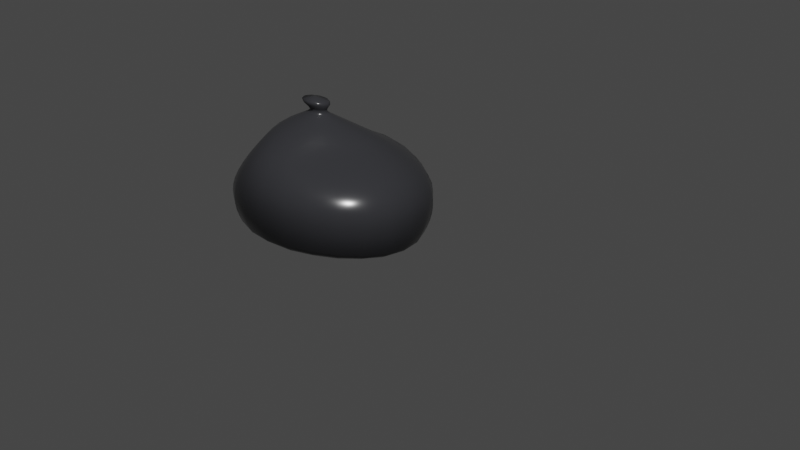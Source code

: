 # Source: trash.blend  (saved by Blender 3.0.42; exported with 4.5.12 LTS)
import bpy
from mathutils import Matrix  # noqa: F401  (used for matrix-valued properties, if any)

bpy.ops.wm.read_factory_settings(use_empty=True)
scene = bpy.context.scene
scene.name = 'Scene'

# ---- collections
col_collection = bpy.data.collections.new('Collection'); scene.collection.children.link(col_collection)

# ---- materials (node trees are filled in below, after node groups)
mat_material_002 = bpy.data.materials.new('Material.002')
mat_material_002.use_transparent_shadow = False

# ---- material node trees
mat_material_002.use_nodes = True; mat_material_002.node_tree.nodes.clear()
_N = mat_material_002.node_tree.nodes; _L = mat_material_002.node_tree.links
n0 = _N.new('ShaderNodeBsdfPrincipled'); n0.name = 'Principled BSDF'; n0.location = (10, 300)
n0.distribution = 'GGX'
n0.subsurface_method = 'RANDOM_WALK_SKIN'
n0.inputs[0].default_value = (0.04561, 0.04634, 0.05222, 1.0)
n0.inputs[2].default_value = 0.2087
n0.inputs[3].default_value = 1.45
n0.inputs[27].default_value = (0.0, 0.0, 0.0, 1.0)
n0.inputs[28].default_value = 1.0
n1 = _N.new('ShaderNodeOutputMaterial'); n1.name = 'Material Output'; n1.location = (300, 300)
_L.new(n0.outputs[0], n1.inputs[0])
n1.is_active_output = True

# ---- world
world_world = bpy.data.worlds.new('World'); scene.world = world_world
world_world.use_nodes = True; world_world.node_tree.nodes.clear()
_N = world_world.node_tree.nodes; _L = world_world.node_tree.links
n0 = _N.new('ShaderNodeOutputWorld'); n0.name = 'World Output'; n0.location = (300, 300)
n1 = _N.new('ShaderNodeBackground'); n1.name = 'Background'; n1.location = (10, 300)
n1.inputs[0].default_value = (0.05088, 0.05088, 0.05088, 1.0)
_L.new(n1.outputs[0], n0.inputs[0])
n0.is_active_output = True
world_world.color = (0.05088, 0.05088, 0.05088)
world_world.use_sun_shadow = False
world_world.sun_shadow_jitter_overblur = 0.0

# ---- cameras
cam_camera = bpy.data.cameras.new('Camera')
cam_camera.clip_end = 100.0
cam_camera.ortho_scale = 7.314

# ---- lights
light_light = bpy.data.lights.new('Light', 'POINT')
light_light.transmission_factor = 0.0
light_light.energy = 1000.0
light_light.shadow_soft_size = 0.1
light_light.shadow_maximum_resolution = 0.006
light_light.use_absolute_resolution = True

# ---- meshes
me_circle_001 = bpy.data.meshes.new('Circle.001')
me_circle_001.from_pydata([(-0.00539, 0.556, 0.01937), (-0.29, 0.4785, 0.01712), (-0.5009, 0.26, 0.01049), (-0.5867, -0.05659, -0.005558), (-0.5235, -0.3762, -0.02568), (-0.3303, -0.6168, -0.05076), (-0.05339, -0.7092, -0.06284), (0.2314, -0.6285, -0.05437), (0.4492, -0.3851, -0.009266), (0.5411, -0.0511, 0.04296), (0.4781, 0.2628, 0.05002), (0.2771, 0.4792, 0.02977), (-0.002779, 0.7149, 0.0757), (-0.3635, 0.6159, 0.07329), (-0.6282, 0.3419, 0.06611), (-0.735, -0.06053, 0.04757), (-0.6549, -0.4649, 0.02236), (-0.4117, -0.7664, -0.01163), (-0.05959, -0.8766, -0.02365), (0.3009, -0.7739, -0.01354), (0.5762, -0.4657, 0.04518), (0.6916, -0.04451, 0.1127), (0.6107, 0.348, 0.1163), (0.3559, 0.6194, 0.08771), (-0.005069, 0.7302, 0.1093), (-0.3756, 0.6278, 0.1069), (-0.6452, 0.3482, 0.1007), (-0.7518, -0.06318, 0.08445), (-0.6698, -0.4783, 0.05793), (-0.4208, -0.7849, 0.02228), (-0.05964, -0.8952, 0.01012), (0.31, -0.7892, 0.02068), (0.5924, -0.473, 0.08132), (0.7101, -0.04265, 0.1497), (0.6264, 0.3573, 0.1511), (0.3642, 0.6343, 0.1213), (-0.01592, 0.7546, 0.2024), (-0.4075, 0.644, 0.2008), (-0.6834, 0.3562, 0.2004), (-0.7829, -0.06747, 0.1936), (-0.696, -0.5038, 0.1642), (-0.4358, -0.8195, 0.1236), (-0.05895, -0.9328, 0.1056), (0.329, -0.8208, 0.1155), (0.626, -0.4876, 0.1797), (0.7488, -0.03831, 0.2496), (0.6582, 0.3758, 0.246), (0.3787, 0.6616, 0.2143), (-0.03785, 0.7487, 0.3123), (-0.4412, 0.6323, 0.3139), (-0.7099, 0.3488, 0.327), (-0.7893, -0.067, 0.3322), (-0.6976, -0.5122, 0.3016), (-0.4353, -0.8325, 0.2543), (-0.0567, -0.9518, 0.2215), (0.3394, -0.8379, 0.2276), (0.6443, -0.4959, 0.293), (0.7687, -0.03817, 0.363), (0.6712, 0.3801, 0.3567), (0.3763, 0.6639, 0.3242), (-0.0756, 0.6983, 0.4279), (-0.4685, 0.5862, 0.4406), (-0.7089, 0.3257, 0.4684), (-0.7499, -0.05331, 0.4753), (-0.6487, -0.4824, 0.448), (-0.4069, -0.8085, 0.3989), (-0.0502, -0.9382, 0.3483), (0.3359, -0.8297, 0.345), (0.6358, -0.4937, 0.4084), (0.7524, -0.04942, 0.4747), (0.6454, 0.3541, 0.4683), (0.3418, 0.6232, 0.4375), (-0.1311, 0.5822, 0.5642), (-0.4656, 0.4965, 0.5961), (-0.6478, 0.2865, 0.622), (-0.6351, -0.0176, 0.6161), (-0.5048, -0.3755, 0.5936), (-0.3132, -0.6946, 0.5565), (-0.02844, -0.8421, 0.5011), (0.3011, -0.7602, 0.4809), (0.5613, -0.4677, 0.5333), (0.648, -0.08405, 0.5891), (0.534, 0.272, 0.5846), (0.2473, 0.5126, 0.5614), (-0.1469, 0.46, 0.6991), (-0.3921, 0.4095, 0.7299), (-0.5263, 0.2485, 0.7414), (-0.4966, 0.01794, 0.7256), (-0.3474, -0.2382, 0.7037), (-0.1797, -0.4897, 0.6779), (0.0105, -0.6368, 0.6422), (0.2272, -0.6092, 0.6188), (0.398, -0.4133, 0.6457), (0.4448, -0.1285, 0.6813), (0.3488, 0.1635, 0.6829), (0.1297, 0.3774, 0.6786), (-0.1036, 0.3729, 0.8096), (-0.278, 0.3403, 0.8266), (-0.385, 0.2161, 0.8286), (-0.3805, 0.03626, 0.8138), (-0.272, -0.1511, 0.7929), (-0.1254, -0.3164, 0.7734), (0.01409, -0.4237, 0.7547), (0.1453, -0.428, 0.7418), (0.2483, -0.3098, 0.7548), (0.2852, -0.1031, 0.7772), (0.2274, 0.1243, 0.7857), (0.08258, 0.2975, 0.7923), (-0.05459, 0.2694, 0.8937), (-0.1658, 0.2463, 0.8992), (-0.2415, 0.1616, 0.8971), (-0.2566, 0.04005, 0.89), (-0.208, -0.08584, 0.8777), (-0.1165, -0.1872, 0.8628), (-0.01782, -0.2472, 0.8492), (0.07173, -0.2443, 0.8433), (0.1419, -0.167, 0.8515), (0.1722, -0.03386, 0.8658), (0.1435, 0.1115, 0.8766), (0.0591, 0.2218, 0.885), (-0.03204, 0.1184, 0.9635), (-0.07348, 0.1091, 0.9648), (-0.104, 0.07629, 0.9635), (-0.1148, 0.02892, 0.9604), (-0.1033, -0.02068, 0.9555), (-0.07318, -0.05981, 0.9497), (-0.03445, -0.07966, 0.945), (0.003612, -0.07395, 0.9436), (0.0333, -0.04205, 0.9463), (0.04647, 0.007774, 0.9512), (0.03781, 0.06066, 0.9561), (0.008825, 0.101, 0.9603), (-0.0283, 0.1108, 1.01), (-0.0626, 0.1028, 1.011), (-0.08878, 0.07545, 1.01), (-0.09993, 0.0358, 1.007), (-0.09325, -0.006036, 1.003), (-0.07064, -0.0391, 0.998), (-0.03808, -0.05428, 0.9947), (-0.004124, -0.04698, 0.9938), (0.02227, -0.01887, 0.9958), (0.03398, 0.02223, 0.9994), (0.02764, 0.06475, 1.004), (0.004809, 0.09705, 1.007), (-0.02758, 0.1616, 1.074), (-0.07679, 0.1497, 1.075), (-0.114, 0.1111, 1.074), (-0.1296, 0.05549, 1.07), (-0.1196, -0.003317, 1.064), (-0.08708, -0.05007, 1.058), (-0.04045, -0.07168, 1.053), (0.008144, -0.06124, 1.052), (0.04593, -0.02096, 1.055), (0.06264, 0.03773, 1.06), (0.05334, 0.09792, 1.065), (0.02022, 0.143, 1.071), (0.7926, -0.02856, 0.2696), (0.7086, -0.0717, 0.6115), (-0.1373, 0.4653, 0.01074), (-0.3628, 0.3323, 0.007984), (-0.4982, 0.08812, -0.002604), (-0.5085, -0.2027, -0.0186), (-0.3916, -0.458, -0.03939), (-0.1776, -0.6106, -0.05726), (0.07885, -0.6167, -0.06033), (0.3079, -0.4699, -0.03711), (0.4496, -0.204, 0.01195), (0.4632, 0.09295, 0.04076), (0.3425, 0.333, 0.03036), (0.1216, 0.4656, 0.01495), (-0.1896, 0.6889, 0.07433), (-0.5124, 0.4992, 0.071), (-0.7041, 0.1495, 0.05785), (-0.7177, -0.2696, 0.03639), (-0.5512, -0.6349, 0.004463), (-0.2435, -0.8478, -0.0204), (0.1259, -0.8525, -0.02319), (0.4544, -0.6416, 0.01044), (0.6572, -0.2602, 0.08351), (0.6755, 0.1622, 0.1224), (0.5015, 0.5029, 0.1021), (0.1835, 0.6912, 0.07927), (-0.3914, -0.7284, -0.03718), (-0.6225, -0.4406, -0.005681), (-0.002522, 0.6774, 0.04628), (0.3369, 0.586, 0.05798), (-0.5961, 0.3235, 0.03674), (-0.3442, 0.5841, 0.04394), (0.6544, -0.04672, 0.07862), (0.5444, -0.4475, 0.01419), (-0.05842, -0.8364, -0.05015), (-0.6986, -0.05769, 0.01787), (0.5784, 0.3277, 0.08429), (0.2833, -0.7397, -0.04087), (-0.1972, 0.7029, 0.1079), (-0.5278, 0.5086, 0.1048), (-0.7214, 0.1518, 0.09376), (-0.7338, -0.2779, 0.07298), (-0.5637, -0.6517, 0.03903), (-0.2483, -0.8668, 0.01332), (0.1305, -0.8699, 0.01066), (0.4675, -0.6533, 0.04553), (0.6752, -0.2628, 0.1204), (0.6932, 0.168, 0.1584), (0.5141, 0.5154, 0.1361), (0.1868, 0.7069, 0.1128), (0.6188, 0.3528, 0.1323), (0.7011, -0.04367, 0.1299), (0.3056, -0.7818, 0.002098), (-0.0597, -0.8864, -0.008407), (-0.6631, -0.4721, 0.03789), (-0.744, -0.06205, 0.06376), (0.3604, 0.6273, 0.1031), (-0.3692, 0.6228, 0.0886), (-0.003428, 0.7234, 0.09104), (0.5845, -0.4695, 0.06185), (-0.4168, -0.7764, 0.003128), (-0.6367, 0.3456, 0.08158), (-0.2198, 0.7234, 0.2011), (-0.5649, 0.5208, 0.2007), (-0.7565, 0.155, 0.199), (-0.7625, -0.293, 0.1818), (-0.5852, -0.6832, 0.1429), (-0.2559, -0.9035, 0.1115), (0.1403, -0.906, 0.105), (0.4947, -0.6774, 0.1419), (0.7129, -0.2676, 0.2204), (0.7298, 0.1801, 0.2561), (0.5385, 0.5395, 0.2295), (0.1889, 0.734, 0.2058), (-0.767, -0.0653, 0.1303), (-0.6628, 0.3528, 0.1427), (0.6416, 0.3663, 0.1917), (0.7283, -0.04053, 0.1926), (0.319, -0.804, 0.06115), (-0.05943, -0.913, 0.05067), (-0.6829, -0.4906, 0.1024), (0.3717, 0.6478, 0.161), (-0.3895, 0.6368, 0.1469), (-0.009133, 0.7429, 0.149), (0.6082, -0.4799, 0.1235), (-0.4284, -0.8016, 0.06477), (-0.2495, 0.7136, 0.3116), (-0.5977, 0.5098, 0.3197), (-0.7725, 0.1528, 0.3329), (-0.765, -0.296, 0.321), (-0.5857, -0.6944, 0.278), (-0.2549, -0.9197, 0.2346), (0.1461, -0.9253, 0.2176), (0.5096, -0.6905, 0.2546), (0.733, -0.2713, 0.3341), (0.7474, 0.1829, 0.3682), (0.5447, 0.5437, 0.3395), (0.1766, 0.7326, 0.3156), (-0.7908, -0.06828, 0.262), (-0.6993, 0.3547, 0.2624), (0.6684, 0.3808, 0.3018), (0.7624, -0.0373, 0.3072), (0.3359, -0.8321, 0.1717), (-0.05809, -0.9457, 0.1631), (-0.7013, -0.5114, 0.2315), (0.3806, 0.6672, 0.2694), (-0.4249, 0.6424, 0.2569), (-0.02545, 0.7566, 0.2574), (0.6382, -0.493, 0.2368), (-0.4382, -0.8298, 0.1876), (-0.2841, 0.6633, 0.4315), (-0.6133, 0.4726, 0.4547), (-0.7511, 0.1486, 0.4761), (-0.7161, -0.2708, 0.4654), (-0.545, -0.6658, 0.4254), (-0.2386, -0.9012, 0.371), (0.1462, -0.9149, 0.3381), (0.5035, -0.6845, 0.3708), (0.721, -0.2751, 0.4477), (0.7264, 0.1642, 0.4793), (0.5142, 0.5102, 0.452), (0.1393, 0.6859, 0.4295), (-0.05446, -0.9514, 0.2819), (-0.4269, -0.8279, 0.3241), (-0.7779, -0.06275, 0.4032), (-0.7148, 0.3394, 0.3951), (0.6657, 0.3727, 0.4115), (0.7676, -0.04168, 0.4181), (0.3402, -0.8387, 0.2845), (-0.6833, -0.5051, 0.3737), (0.365, 0.6511, 0.3795), (-0.4564, 0.6147, 0.3736), (-0.05372, 0.7312, 0.368), (0.6451, -0.497, 0.3494), (-0.3116, 0.5568, 0.5783), (-0.5807, 0.4051, 0.6122), (-0.6625, 0.1443, 0.6224), (-0.5791, -0.1942, 0.6062), (-0.4185, -0.5487, 0.5778), (-0.1816, -0.7952, 0.5286), (0.1372, -0.8307, 0.4825), (0.4475, -0.634, 0.5008), (0.6296, -0.2792, 0.5665), (0.6153, 0.1034, 0.5932), (0.4086, 0.4115, 0.5718), (0.06141, 0.5689, 0.5584), (-0.04234, -0.9044, 0.4233), (-0.3693, -0.7656, 0.4793), (-0.7, -0.03725, 0.548), (-0.687, 0.3072, 0.5466), (0.6028, 0.3203, 0.5277), (0.715, -0.06312, 0.5336), (0.3236, -0.8052, 0.4113), (-0.586, -0.4377, 0.5234), (0.3019, 0.5757, 0.4992), (-0.4741, 0.5444, 0.5174), (-0.1042, 0.6459, 0.4943), (0.6104, -0.4838, 0.4712), (-0.2786, 0.4504, 0.7152), (-0.4777, 0.3406, 0.7393), (-0.5314, 0.1387, 0.7357), (-0.4297, -0.108, 0.7147), (-0.2644, -0.3699, 0.6919), (-0.08899, -0.5821, 0.6608), (0.1189, -0.6463, 0.6257), (0.3241, -0.5281, 0.6273), (0.4392, -0.2768, 0.6663), (0.4142, 0.02208, 0.6856), (0.2514, 0.2846, 0.6788), (-0.006849, 0.436, 0.6859), (0.5502, -0.1104, 0.6365), (0.4854, -0.4454, 0.5906), (-0.008045, -0.748, 0.5749), (-0.2432, -0.5962, 0.6221), (-0.5647, 0.001742, 0.6746), (-0.5923, 0.2665, 0.6867), (0.4416, 0.2141, 0.6346), (0.2675, -0.6924, 0.5507), (-0.4195, -0.3044, 0.6529), (0.1844, 0.4418, 0.6206), (-0.4371, 0.4505, 0.6677), (-0.1469, 0.5177, 0.6336), (-0.1957, 0.3695, 0.8193), (-0.3433, 0.2878, 0.83), (-0.3976, 0.13, 0.8228), (-0.3356, -0.05856, 0.8035), (-0.1996, -0.2384, 0.7829), (-0.05438, -0.3802, 0.764), (0.08134, -0.4409, 0.746), (0.2025, -0.3831, 0.7454), (0.2773, -0.2137, 0.7668), (0.2686, 0.01302, 0.783), (0.1635, 0.2212, 0.788), (-0.008612, 0.3487, 0.7999), (-0.456, 0.2327, 0.7884), (-0.3368, 0.3742, 0.7825), (0.3554, -0.1253, 0.7293), (0.3166, -0.3679, 0.7015), (0.01844, -0.5256, 0.7021), (-0.1412, -0.3951, 0.7276), (-0.4363, 0.02912, 0.7718), (0.278, 0.135, 0.7345), (0.1854, -0.5194, 0.6835), (-0.3012, -0.1884, 0.7497), (0.09774, 0.3311, 0.737), (-0.1299, 0.4135, 0.7582), (-0.1126, 0.2665, 0.8972), (-0.21, 0.2104, 0.8989), (-0.2574, 0.1034, 0.8941), (-0.2395, -0.02439, 0.8844), (-0.1653, -0.1407, 0.8703), (-0.06662, -0.2237, 0.8555), (0.02862, -0.2548, 0.8447), (0.1103, -0.2145, 0.8459), (0.1635, -0.105, 0.8586), (0.1656, 0.04045, 0.8717), (0.1069, 0.1732, 0.8809), (0.003962, 0.2543, 0.8894), (-0.07683, 0.3293, 0.8537), (0.07337, 0.2661, 0.8409), (-0.315, 0.1945, 0.8633), (-0.2211, 0.3011, 0.8641), (0.2293, -0.06883, 0.8216), (0.1942, -0.2411, 0.8032), (-0.0008019, -0.3347, 0.8016), (-0.1225, -0.2511, 0.8174), (-0.3233, 0.0404, 0.8523), (0.1875, 0.1212, 0.8323), (0.1085, -0.3376, 0.7929), (-0.2456, -0.1188, 0.8351), (-0.05343, 0.117, 0.9644), (-0.09074, 0.09521, 0.9644), (-0.1121, 0.05369, 0.9622), (-0.1118, 0.003555, 0.9582), (-0.09001, -0.04218, 0.9526), (-0.05426, -0.07261, 0.9471), (-0.01485, -0.08021, 0.9438), (0.02002, -0.06094, 0.9445), (0.04239, -0.01853, 0.9487), (0.04494, 0.03487, 0.9538), (0.02543, 0.08319, 0.9583), (-0.0108, 0.1129, 0.962), (-0.09573, -0.1171, 0.9101), (-0.1528, -0.05001, 0.9203), (-0.03989, 0.1882, 0.932), (0.03345, 0.1576, 0.9267), (-0.1642, 0.1157, 0.9326), (-0.1127, 0.1724, 0.9346), (0.1038, -0.008101, 0.9122), (0.08228, -0.09553, 0.9029), (-0.02895, -0.1541, 0.9009), (-0.1787, 0.03451, 0.9282), (0.08679, 0.08613, 0.9203), (0.03347, -0.1485, 0.8976), (-0.04591, 0.1095, 1.011), (-0.07721, 0.09118, 1.011), (-0.0965, 0.05657, 1.009), (-0.0988, 0.01446, 1.005), (-0.08364, -0.0243, 1.0), (-0.0551, -0.04933, 0.9961), (-0.0207, -0.05347, 0.9939), (0.01053, -0.03515, 0.9945), (0.03027, 0.0007393, 0.9974), (0.03308, 0.04408, 1.001), (0.01798, 0.08279, 1.005), (-0.011, 0.1065, 1.009), (-0.06436, -0.03536, 0.9745), (-0.08394, -0.007071, 0.9785), (-0.02915, 0.09306, 0.985), (-0.0009285, 0.0809, 0.9826), (-0.08063, 0.06295, 0.9849), (-0.05837, 0.08642, 0.9859), (0.02404, 0.01614, 0.9757), (0.01416, -0.01899, 0.9726), (-0.03668, -0.04853, 0.9716), (-0.08994, 0.02884, 0.9823), (0.01858, 0.05281, 0.9793), (-0.008079, -0.04269, 0.9709), (-0.05125, 0.1506, 1.079), (-0.09199, 0.1269, 1.079), (-0.1168, 0.08263, 1.077), (-0.1194, 0.02885, 1.073), (-0.09935, -0.02086, 1.067), (-0.06207, -0.05319, 1.061), (-0.01725, -0.05858, 1.058), (0.02345, -0.03467, 1.059), (0.04917, 0.0121, 1.063), (0.05271, 0.06823, 1.068), (0.03271, 0.1178, 1.073), (-0.005487, 0.1476, 1.077), (0.04356, -0.02654, 1.029), (0.006965, -0.06555, 1.026), (-0.08524, -0.05466, 1.032), (-0.1167, -0.009212, 1.038), (-0.02732, 0.1511, 1.048), (0.01887, 0.1328, 1.044), (-0.1111, 0.1022, 1.048), (-0.07494, 0.1397, 1.049), (0.05977, 0.03037, 1.034), (-0.04009, -0.07565, 1.027), (-0.1262, 0.04802, 1.044), (0.05083, 0.08886, 1.039), (-0.02588, -0.06482, -0.02211), (0.6846, 0.1651, 0.139), (-0.52, -0.5983, -0.0222), (0.1723, 0.649, 0.04906), (-0.4823, 0.4691, 0.04111), (0.6166, -0.2508, 0.04979), (-0.2308, -0.8019, -0.0462), (-0.6639, 0.1396, 0.02766), (0.6345, 0.149, 0.08801), (0.1162, -0.8085, -0.04997), (-0.6773, -0.2541, 0.006832), (0.4712, 0.4711, 0.07056), (-0.1782, 0.6477, 0.04423), (0.4254, -0.6103, -0.01874), (-0.738, 0.1536, 0.138), (0.1283, -0.8615, -0.007775), (-0.7265, -0.2741, 0.0524), (0.5081, 0.5095, 0.1177), (-0.1929, 0.6969, 0.08967), (0.4611, -0.6477, 0.02655), (-0.5581, -0.644, 0.01948), (0.1856, 0.6998, 0.0946), (-0.5199, 0.5047, 0.08631), (0.6665, -0.2616, 0.1006), (-0.2462, -0.8579, -0.005471), (-0.7131, 0.1508, 0.07374), (-0.7683, 0.1545, 0.2648), (0.7105, 0.1738, 0.2003), (0.1351, -0.8869, 0.05088), (-0.7481, -0.2852, 0.1186), (0.5259, 0.5272, 0.176), (-0.2067, 0.7139, 0.1477), (0.4803, -0.6646, 0.08676), (-0.5745, -0.6669, 0.08247), (0.1886, 0.7207, 0.1525), (-0.5444, 0.5156, 0.1455), (0.693, -0.265, 0.1634), (-0.2522, -0.8843, 0.05474), (-0.25, -0.9173, 0.2998), (0.7424, 0.1834, 0.3128), (0.144, -0.9188, 0.1612), (-0.7686, -0.297, 0.2504), (0.5451, 0.5454, 0.2847), (-0.2342, 0.7233, 0.2563), (0.5045, -0.686, 0.1985), (-0.5892, -0.6926, 0.2089), (0.1851, 0.7382, 0.2608), (-0.5829, 0.5188, 0.2592), (0.7263, -0.2696, 0.278), (-0.2568, -0.9153, 0.1722), (-0.2168, -0.863, 0.4499), (-0.7686, 0.1507, 0.4031), (0.7444, 0.1776, 0.423), (0.1471, -0.9259, 0.2754), (-0.7503, -0.289, 0.3926), (0.5364, 0.5337, 0.3946), (-0.266, 0.6952, 0.3686), (0.5104, -0.6912, 0.3112), (-0.5739, -0.6882, 0.3498), (0.1627, 0.7171, 0.371), (-0.6091, 0.4951, 0.3838), (0.7331, -0.2733, 0.3899), (0.5396, -0.2823, 0.6177), (-0.7147, 0.1465, 0.5513), (0.6854, 0.1397, 0.5379), (0.1428, -0.8855, 0.4084), (-0.6557, -0.2376, 0.5383), (0.472, 0.4687, 0.5126), (-0.3023, 0.6143, 0.5032), (0.4843, -0.6661, 0.435), (-0.4917, -0.6192, 0.504), (0.1036, 0.6343, 0.4928), (-0.6054, 0.4409, 0.5337), (0.6891, -0.2766, 0.5083), (-0.4115, 0.3141, 0.7886), (-0.1339, -0.6956, 0.5991), (-0.5993, 0.1417, 0.6834), (0.5169, 0.05883, 0.6406), (0.1298, -0.7472, 0.5559), (-0.4997, -0.1483, 0.6643), (0.3281, 0.3447, 0.6259), (-0.3036, 0.5005, 0.6501), (0.3907, -0.5872, 0.5648), (-0.3359, -0.4596, 0.6397), (0.02098, 0.4991, 0.6231), (-0.5364, 0.371, 0.6809), (0.0001906, 0.309, 0.8469), (0.3498, -0.2537, 0.717), (-0.06227, -0.4744, 0.7153), (-0.464, 0.1352, 0.7819), (0.3313, 0.00797, 0.7343), (0.1027, -0.5415, 0.6896), (-0.3774, -0.07926, 0.7607), (0.1979, 0.2451, 0.7341), (-0.2402, 0.4083, 0.7715), (0.2593, -0.4593, 0.6885), (-0.2212, -0.2965, 0.7388), (-0.01436, 0.3877, 0.7457), (-0.1269, -0.0866, 0.9153), (-0.277, 0.256, 0.8652), (0.2201, -0.1612, 0.8126), (-0.06026, -0.3009, 0.8092), (-0.3308, 0.1207, 0.8589), (0.2185, 0.02818, 0.8279), (0.05577, -0.3481, 0.7954), (-0.2933, -0.04088, 0.8441), (0.1376, 0.2022, 0.8362), (-0.1525, 0.3263, 0.8599), (0.1557, -0.3012, 0.7959), (-0.1863, -0.1896, 0.8261), (-0.07557, -0.02269, 0.9764), (-0.001974, 0.1786, 0.9296), (-0.1423, 0.1483, 0.9341), (0.09734, -0.05458, 0.9075), (-0.06246, -0.1401, 0.9051), (-0.1765, 0.07691, 0.9308), (0.1003, 0.04014, 0.9165), (0.003352, -0.1572, 0.8982), (-0.1705, -0.008762, 0.9247), (0.06383, 0.1261, 0.9237), (-0.0777, 0.186, 0.9339), (0.06036, -0.1275, 0.8994), (0.02693, -0.0485, 1.027), (-0.0144, 0.08925, 0.9839), (-0.0708, 0.07648, 0.9856), (0.02091, -0.002278, 0.974), (-0.0511, -0.04417, 0.9728), (-0.08713, 0.04671, 0.9838), (0.02324, 0.03494, 0.9775), (-0.02203, -0.04803, 0.9709), (-0.08883, 0.0105, 0.9805), (0.01032, 0.06847, 0.981), (-0.04415, 0.09207, 0.9856), (0.004256, -0.03277, 0.9715), (-0.03395, 0.05149, 1.085), (-0.1029, -0.03373, 1.035), (-0.003375, 0.1451, 1.047), (-0.09481, 0.1234, 1.049), (0.05415, 0.001005, 1.031), (-0.06352, -0.06805, 1.03), (-0.1212, 0.07633, 1.046), (0.05795, 0.06052, 1.037), (-0.01611, -0.07378, 1.027), (-0.124, 0.01912, 1.042), (0.0369, 0.1132, 1.042), (-0.05171, 0.1485, 1.049)], [(157, 156)], [(1, 158, 458, 159), (0, 169, 458, 158), (11, 168, 458, 169), (10, 167, 458, 168), (9, 166, 458, 167), (8, 165, 458, 166), (7, 164, 458, 165), (6, 163, 458, 164), (5, 162, 458, 163), (4, 161, 458, 162), (3, 160, 458, 161), (2, 159, 458, 160), (21, 179, 459, 207), (179, 22, 206, 459), (459, 206, 34, 203), (207, 459, 203, 33), (4, 162, 460, 183), (162, 5, 182, 460), (460, 182, 17, 174), (183, 460, 174, 16), (11, 169, 461, 185), (169, 0, 184, 461), (461, 184, 12, 181), (185, 461, 181, 23), (1, 159, 462, 187), (159, 2, 186, 462), (462, 186, 14, 171), (187, 462, 171, 13), (8, 166, 463, 189), (166, 9, 188, 463), (463, 188, 21, 178), (189, 463, 178, 20), (5, 163, 464, 182), (163, 6, 190, 464), (464, 190, 18, 175), (182, 464, 175, 17), (2, 160, 465, 186), (160, 3, 191, 465), (465, 191, 15, 172), (186, 465, 172, 14), (9, 167, 466, 188), (167, 10, 192, 466), (466, 192, 22, 179), (188, 466, 179, 21), (6, 164, 467, 190), (164, 7, 193, 467), (467, 193, 19, 176), (190, 467, 176, 18), (3, 161, 468, 191), (161, 4, 183, 468), (468, 183, 16, 173), (191, 468, 173, 15), (10, 168, 469, 192), (168, 11, 185, 469), (469, 185, 23, 180), (192, 469, 180, 22), (0, 158, 470, 184), (158, 1, 187, 470), (470, 187, 13, 170), (184, 470, 170, 12), (7, 165, 471, 193), (165, 8, 189, 471), (471, 189, 20, 177), (193, 471, 177, 19), (26, 196, 472, 231), (196, 27, 230, 472), (472, 230, 39, 220), (231, 472, 220, 38), (18, 176, 473, 209), (176, 19, 208, 473), (473, 208, 31, 200), (209, 473, 200, 30), (15, 173, 474, 211), (173, 16, 210, 474), (474, 210, 28, 197), (211, 474, 197, 27), (22, 180, 475, 206), (180, 23, 212, 475), (475, 212, 35, 204), (206, 475, 204, 34), (12, 170, 476, 214), (170, 13, 213, 476), (476, 213, 25, 194), (214, 476, 194, 24), (19, 177, 477, 208), (177, 20, 215, 477), (477, 215, 32, 201), (208, 477, 201, 31), (16, 174, 478, 210), (174, 17, 216, 478), (478, 216, 29, 198), (210, 478, 198, 28), (23, 181, 479, 212), (181, 12, 214, 479), (479, 214, 24, 205), (212, 479, 205, 35), (13, 171, 480, 213), (171, 14, 217, 480), (480, 217, 26, 195), (213, 480, 195, 25), (20, 178, 481, 215), (178, 21, 207, 481), (481, 207, 33, 202), (215, 481, 202, 32), (17, 175, 482, 216), (175, 18, 209, 482), (482, 209, 30, 199), (216, 482, 199, 29), (14, 172, 483, 217), (172, 15, 211, 483), (483, 211, 27, 196), (217, 483, 196, 26), (38, 220, 484, 255), (220, 39, 254, 484), (484, 254, 51, 244), (255, 484, 244, 50), (33, 203, 485, 233), (203, 34, 232, 485), (485, 232, 46, 227), (233, 485, 227, 45), (30, 200, 486, 235), (200, 31, 234, 486), (486, 234, 43, 224), (235, 486, 224, 42), (27, 197, 487, 230), (197, 28, 236, 487), (487, 236, 40, 221), (230, 487, 221, 39), (34, 204, 488, 232), (204, 35, 237, 488), (488, 237, 47, 228), (232, 488, 228, 46), (24, 194, 489, 239), (194, 25, 238, 489), (489, 238, 37, 218), (239, 489, 218, 36), (31, 201, 490, 234), (201, 32, 240, 490), (490, 240, 44, 225), (234, 490, 225, 43), (28, 198, 491, 236), (198, 29, 241, 491), (491, 241, 41, 222), (236, 491, 222, 40), (35, 205, 492, 237), (205, 24, 239, 492), (492, 239, 36, 229), (237, 492, 229, 47), (25, 195, 493, 238), (195, 26, 231, 493), (493, 231, 38, 219), (238, 493, 219, 37), (32, 202, 494, 240), (202, 33, 233, 494), (494, 233, 45, 226), (240, 494, 226, 44), (29, 199, 495, 241), (199, 30, 235, 495), (495, 235, 42, 223), (241, 495, 223, 41), (53, 247, 496, 279), (247, 54, 278, 496), (496, 278, 66, 271), (279, 496, 271, 65), (45, 227, 497, 257), (227, 46, 256, 497), (497, 256, 58, 251), (257, 497, 251, 57), (42, 224, 498, 259), (224, 43, 258, 498), (498, 258, 55, 248), (259, 498, 248, 54), (39, 221, 499, 254), (221, 40, 260, 499), (499, 260, 52, 245), (254, 499, 245, 51), (46, 228, 500, 256), (228, 47, 261, 500), (500, 261, 59, 252), (256, 500, 252, 58), (36, 218, 501, 263), (218, 37, 262, 501), (501, 262, 49, 242), (263, 501, 242, 48), (43, 225, 502, 258), (225, 44, 264, 502), (502, 264, 56, 249), (258, 502, 249, 55), (40, 222, 503, 260), (222, 41, 265, 503), (503, 265, 53, 246), (260, 503, 246, 52), (47, 229, 504, 261), (229, 36, 263, 504), (504, 263, 48, 253), (261, 504, 253, 59), (37, 219, 505, 262), (219, 38, 255, 505), (505, 255, 50, 243), (262, 505, 243, 49), (44, 226, 506, 264), (226, 45, 257, 506), (506, 257, 57, 250), (264, 506, 250, 56), (41, 223, 507, 265), (223, 42, 259, 507), (507, 259, 54, 247), (265, 507, 247, 53), (65, 271, 508, 303), (271, 66, 302, 508), (508, 302, 78, 295), (303, 508, 295, 77), (50, 244, 509, 281), (244, 51, 280, 509), (509, 280, 63, 268), (281, 509, 268, 62), (57, 251, 510, 283), (251, 58, 282, 510), (510, 282, 70, 275), (283, 510, 275, 69), (54, 248, 511, 278), (248, 55, 284, 511), (511, 284, 67, 272), (278, 511, 272, 66), (51, 245, 512, 280), (245, 52, 285, 512), (512, 285, 64, 269), (280, 512, 269, 63), (58, 252, 513, 282), (252, 59, 286, 513), (513, 286, 71, 276), (282, 513, 276, 70), (48, 242, 514, 288), (242, 49, 287, 514), (514, 287, 61, 266), (288, 514, 266, 60), (55, 249, 515, 284), (249, 56, 289, 515), (515, 289, 68, 273), (284, 515, 273, 67), (52, 246, 516, 285), (246, 53, 279, 516), (516, 279, 65, 270), (285, 516, 270, 64), (59, 253, 517, 286), (253, 48, 288, 517), (517, 288, 60, 277), (286, 517, 277, 71), (49, 243, 518, 287), (243, 50, 281, 518), (518, 281, 62, 267), (287, 518, 267, 61), (56, 250, 519, 289), (250, 57, 283, 519), (519, 283, 69, 274), (289, 519, 274, 68), (80, 298, 520, 327), (298, 81, 326, 520), (520, 326, 93, 322), (327, 520, 322, 92), (62, 268, 521, 305), (268, 63, 304, 521), (521, 304, 75, 292), (305, 521, 292, 74), (69, 275, 522, 307), (275, 70, 306, 522), (522, 306, 82, 299), (307, 522, 299, 81), (66, 272, 523, 302), (272, 67, 308, 523), (523, 308, 79, 296), (302, 523, 296, 78), (63, 269, 524, 304), (269, 64, 309, 524), (524, 309, 76, 293), (304, 524, 293, 75), (70, 276, 525, 306), (276, 71, 310, 525), (525, 310, 83, 300), (306, 525, 300, 82), (60, 266, 526, 312), (266, 61, 311, 526), (526, 311, 73, 290), (312, 526, 290, 72), (67, 273, 527, 308), (273, 68, 313, 527), (527, 313, 80, 297), (308, 527, 297, 79), (64, 270, 528, 309), (270, 65, 303, 528), (528, 303, 77, 294), (309, 528, 294, 76), (71, 277, 529, 310), (277, 60, 312, 529), (529, 312, 72, 301), (310, 529, 301, 83), (61, 267, 530, 311), (267, 62, 305, 530), (530, 305, 74, 291), (311, 530, 291, 73), (68, 274, 531, 313), (274, 69, 307, 531), (531, 307, 81, 298), (313, 531, 298, 80), (85, 315, 532, 351), (315, 86, 350, 532), (532, 350, 98, 339), (351, 532, 339, 97), (77, 295, 533, 329), (295, 78, 328, 533), (533, 328, 90, 319), (329, 533, 319, 89), (74, 292, 534, 331), (292, 75, 330, 534), (534, 330, 87, 316), (331, 534, 316, 86), (81, 299, 535, 326), (299, 82, 332, 535), (535, 332, 94, 323), (326, 535, 323, 93), (78, 296, 536, 328), (296, 79, 333, 536), (536, 333, 91, 320), (328, 536, 320, 90), (75, 293, 537, 330), (293, 76, 334, 537), (537, 334, 88, 317), (330, 537, 317, 87), (82, 300, 538, 332), (300, 83, 335, 538), (538, 335, 95, 324), (332, 538, 324, 94), (72, 290, 539, 337), (290, 73, 336, 539), (539, 336, 85, 314), (337, 539, 314, 84), (79, 297, 540, 333), (297, 80, 327, 540), (540, 327, 92, 321), (333, 540, 321, 91), (76, 294, 541, 334), (294, 77, 329, 541), (541, 329, 89, 318), (334, 541, 318, 88), (83, 301, 542, 335), (301, 72, 337, 542), (542, 337, 84, 325), (335, 542, 325, 95), (73, 291, 543, 336), (291, 74, 331, 543), (543, 331, 86, 315), (336, 543, 315, 85), (107, 349, 544, 375), (349, 96, 374, 544), (544, 374, 108, 373), (375, 544, 373, 119), (92, 322, 545, 353), (322, 93, 352, 545), (545, 352, 105, 346), (353, 545, 346, 104), (89, 319, 546, 355), (319, 90, 354, 546), (546, 354, 102, 343), (355, 546, 343, 101), (86, 316, 547, 350), (316, 87, 356, 547), (547, 356, 99, 340), (350, 547, 340, 98), (93, 323, 548, 352), (323, 94, 357, 548), (548, 357, 106, 347), (352, 548, 347, 105), (90, 320, 549, 354), (320, 91, 358, 549), (549, 358, 103, 344), (354, 549, 344, 102), (87, 317, 550, 356), (317, 88, 359, 550), (550, 359, 100, 341), (356, 550, 341, 99), (94, 324, 551, 357), (324, 95, 360, 551), (551, 360, 107, 348), (357, 551, 348, 106), (84, 314, 552, 361), (314, 85, 351, 552), (552, 351, 97, 338), (361, 552, 338, 96), (91, 321, 553, 358), (321, 92, 353, 553), (553, 353, 104, 345), (358, 553, 345, 103), (88, 318, 554, 359), (318, 89, 355, 554), (554, 355, 101, 342), (359, 554, 342, 100), (95, 325, 555, 360), (325, 84, 361, 555), (555, 361, 96, 349), (360, 555, 349, 107), (112, 366, 556, 399), (366, 113, 398, 556), (556, 398, 125, 390), (399, 556, 390, 124), (97, 339, 557, 377), (339, 98, 376, 557), (557, 376, 110, 363), (377, 557, 363, 109), (104, 346, 558, 379), (346, 105, 378, 558), (558, 378, 117, 370), (379, 558, 370, 116), (101, 343, 559, 381), (343, 102, 380, 559), (559, 380, 114, 367), (381, 559, 367, 113), (98, 340, 560, 376), (340, 99, 382, 560), (560, 382, 111, 364), (376, 560, 364, 110), (105, 347, 561, 378), (347, 106, 383, 561), (561, 383, 118, 371), (378, 561, 371, 117), (102, 344, 562, 380), (344, 103, 384, 562), (562, 384, 115, 368), (380, 562, 368, 114), (99, 341, 563, 382), (341, 100, 385, 563), (563, 385, 112, 365), (382, 563, 365, 111), (106, 348, 564, 383), (348, 107, 375, 564), (564, 375, 119, 372), (383, 564, 372, 118), (96, 338, 565, 374), (338, 97, 377, 565), (565, 377, 109, 362), (374, 565, 362, 108), (103, 345, 566, 384), (345, 104, 379, 566), (566, 379, 116, 369), (384, 566, 369, 115), (100, 342, 567, 385), (342, 101, 381, 567), (567, 381, 113, 366), (385, 567, 366, 112), (124, 390, 568, 423), (390, 125, 422, 568), (568, 422, 137, 414), (423, 568, 414, 136), (119, 373, 569, 401), (373, 108, 400, 569), (569, 400, 120, 397), (401, 569, 397, 131), (109, 363, 570, 403), (363, 110, 402, 570), (570, 402, 122, 387), (403, 570, 387, 121), (116, 370, 571, 405), (370, 117, 404, 571), (571, 404, 129, 394), (405, 571, 394, 128), (113, 367, 572, 398), (367, 114, 406, 572), (572, 406, 126, 391), (398, 572, 391, 125), (110, 364, 573, 402), (364, 111, 407, 573), (573, 407, 123, 388), (402, 573, 388, 122), (117, 371, 574, 404), (371, 118, 408, 574), (574, 408, 130, 395), (404, 574, 395, 129), (114, 368, 575, 406), (368, 115, 409, 575), (575, 409, 127, 392), (406, 575, 392, 126), (111, 365, 576, 407), (365, 112, 399, 576), (576, 399, 124, 389), (407, 576, 389, 123), (118, 372, 577, 408), (372, 119, 401, 577), (577, 401, 131, 396), (408, 577, 396, 130), (108, 362, 578, 400), (362, 109, 403, 578), (578, 403, 121, 386), (400, 578, 386, 120), (115, 369, 579, 409), (369, 116, 405, 579), (579, 405, 128, 393), (409, 579, 393, 127), (139, 417, 580, 447), (417, 140, 446, 580), (580, 446, 152, 441), (447, 580, 441, 151), (131, 397, 581, 425), (397, 120, 424, 581), (581, 424, 132, 421), (425, 581, 421, 143), (121, 387, 582, 427), (387, 122, 426, 582), (582, 426, 134, 411), (427, 582, 411, 133), (128, 394, 583, 429), (394, 129, 428, 583), (583, 428, 141, 418), (429, 583, 418, 140), (125, 391, 584, 422), (391, 126, 430, 584), (584, 430, 138, 415), (422, 584, 415, 137), (122, 388, 585, 426), (388, 123, 431, 585), (585, 431, 135, 412), (426, 585, 412, 134), (129, 395, 586, 428), (395, 130, 432, 586), (586, 432, 142, 419), (428, 586, 419, 141), (126, 392, 587, 430), (392, 127, 433, 587), (587, 433, 139, 416), (430, 587, 416, 138), (123, 389, 588, 431), (389, 124, 423, 588), (588, 423, 136, 413), (431, 588, 413, 135), (130, 396, 589, 432), (396, 131, 425, 589), (589, 425, 143, 420), (432, 589, 420, 142), (120, 386, 590, 424), (386, 121, 427, 590), (590, 427, 133, 410), (424, 590, 410, 132), (127, 393, 591, 433), (393, 128, 429, 591), (591, 429, 140, 417), (433, 591, 417, 139), (145, 435, 592, 434), (146, 436, 592, 435), (147, 437, 592, 436), (148, 438, 592, 437), (149, 439, 592, 438), (150, 440, 592, 439), (151, 441, 592, 440), (152, 442, 592, 441), (153, 443, 592, 442), (154, 444, 592, 443), (155, 445, 592, 444), (144, 434, 592, 445), (136, 414, 593, 449), (414, 137, 448, 593), (593, 448, 149, 438), (449, 593, 438, 148), (143, 421, 594, 451), (421, 132, 450, 594), (594, 450, 144, 445), (451, 594, 445, 155), (133, 411, 595, 453), (411, 134, 452, 595), (595, 452, 146, 435), (453, 595, 435, 145), (140, 418, 596, 446), (418, 141, 454, 596), (596, 454, 153, 442), (446, 596, 442, 152), (137, 415, 597, 448), (415, 138, 455, 597), (597, 455, 150, 439), (448, 597, 439, 149), (134, 412, 598, 452), (412, 135, 456, 598), (598, 456, 147, 436), (452, 598, 436, 146), (141, 419, 599, 454), (419, 142, 457, 599), (599, 457, 154, 443), (454, 599, 443, 153), (138, 416, 600, 455), (416, 139, 447, 600), (600, 447, 151, 440), (455, 600, 440, 150), (135, 413, 601, 456), (413, 136, 449, 601), (601, 449, 148, 437), (456, 601, 437, 147), (142, 420, 602, 457), (420, 143, 451, 602), (602, 451, 155, 444), (457, 602, 444, 154), (132, 410, 603, 450), (410, 133, 453, 603), (603, 453, 145, 434), (450, 603, 434, 144)])
me_circle_001.polygons.foreach_set('use_smooth', [True] * 600)
_uv = me_circle_001.uv_layers.new(name='UVMap')
_uv.uv.foreach_set('vector', [0.0, 0.0, 0.0, 0.0, 0.0, 0.0, 0.0, 0.0, 0.0, 0.0, 0.0, 0.0, 0.0, 0.0, 0.0, 0.0, 0.0, 0.0, 0.0, 0.0, 0.0, 0.0, 0.0, 0.0, 0.0, 0.0, 0.0, 0.0, 0.0, 0.0, 0.0, 0.0, 0.0, 0.0, 0.0, 0.0, 0.0, 0.0, 0.0, 0.0, 0.0, 0.0, 0.0, 0.0, 0.0, 0.0, 0.0, 0.0, 0.0, 0.0, 0.0, 0.0, 0.0, 0.0, 0.0, 0.0, 0.0, 0.0, 0.0, 0.0, 0.0, 0.0, 0.0, 0.0, 0.0, 0.0, 0.0, 0.0, 0.0, 0.0, 0.0, 0.0, 0.0, 0.0, 0.0, 0.0, 0.0, 0.0, 0.0, 0.0, 0.0, 0.0, 0.0, 0.0, 0.0, 0.0, 0.0, 0.0, 0.0, 0.0, 0.0, 0.0, 0.0, 0.0, 0.0, 0.0, 0.0, 0.0, 0.0, 0.0, 0.0, 0.0, 0.0, 0.0, 0.0, 0.0, 0.0, 0.0, 0.0, 0.0, 0.0, 0.0, 0.0, 0.0, 0.0, 0.0, 0.0, 0.0, 0.0, 0.0, 0.0, 0.0, 0.0, 0.0, 0.0, 0.0, 0.0, 0.0, 0.0, 0.0, 0.0, 0.0, 0.0, 0.0, 0.0, 0.0, 0.0, 0.0, 0.0, 0.0, 0.0, 0.0, 0.0, 0.0, 0.0, 0.0, 0.0, 0.0, 0.0, 0.0, 0.0, 0.0, 0.0, 0.0, 0.0, 0.0, 0.0, 0.0, 0.0, 0.0, 0.0, 0.0, 0.0, 0.0, 0.0, 0.0, 0.0, 0.0, 0.0, 0.0, 0.0, 0.0, 0.0, 0.0, 0.0, 0.0, 0.0, 0.0, 0.0, 0.0, 0.0, 0.0, 0.0, 0.0, 0.0, 0.0, 0.0, 0.0, 0.0, 0.0, 0.0, 0.0, 0.0, 0.0, 0.0, 0.0, 0.0, 0.0, 0.0, 0.0, 0.0, 0.0, 0.0, 0.0, 0.0, 0.0, 0.0, 0.0, 0.0, 0.0, 0.0, 0.0, 0.0, 0.0, 0.0, 0.0, 0.0, 0.0, 0.0, 0.0, 0.0, 0.0, 0.0, 0.0, 0.0, 0.0, 0.0, 0.0, 0.0, 0.0, 0.0, 0.0, 0.0, 0.0, 0.0, 0.0, 0.0, 0.0, 0.0, 0.0, 0.0, 0.0, 0.0, 0.0, 0.0, 0.0, 0.0, 0.0, 0.0, 0.0, 0.0, 0.0, 0.0, 0.0, 0.0, 0.0, 0.0, 0.0, 0.0, 0.0, 0.0, 0.0, 0.0, 0.0, 0.0, 0.0, 0.0, 0.0, 0.0, 0.0, 0.0, 0.0, 0.0, 0.0, 0.0, 0.0, 0.0, 0.0, 0.0, 0.0, 0.0, 0.0, 0.0, 0.0, 0.0, 0.0, 0.0, 0.0, 0.0, 0.0, 0.0, 0.0, 0.0, 0.0, 0.0, 0.0, 0.0, 0.0, 0.0, 0.0, 0.0, 0.0, 0.0, 0.0, 0.0, 0.0, 0.0, 0.0, 0.0, 0.0, 0.0, 0.0, 0.0, 0.0, 0.0, 0.0, 0.0, 0.0, 0.0, 0.0, 0.0, 0.0, 0.0, 0.0, 0.0, 0.0, 0.0, 0.0, 0.0, 0.0, 0.0, 0.0, 0.0, 0.0, 0.0, 0.0, 0.0, 0.0, 0.0, 0.0, 0.0, 0.0, 0.0, 0.0, 0.0, 0.0, 0.0, 0.0, 0.0, 0.0, 0.0, 0.0, 0.0, 0.0, 0.0, 0.0, 0.0, 0.0, 0.0, 0.0, 0.0, 0.0, 0.0, 0.0, 0.0, 0.0, 0.0, 0.0, 0.0, 0.0, 0.0, 0.0, 0.0, 0.0, 0.0, 0.0, 0.0, 0.0, 0.0, 0.0, 0.0, 0.0, 0.0, 0.0, 0.0, 0.0, 0.0, 0.0, 0.0, 0.0, 0.0, 0.0, 0.0, 0.0, 0.0, 0.0, 0.0, 0.0, 0.0, 0.0, 0.0, 0.0, 0.0, 0.0, 0.0, 0.0, 0.0, 0.0, 0.0, 0.0, 0.0, 0.0, 0.0, 0.0, 0.0, 0.0, 0.0, 0.0, 0.0, 0.0, 0.0, 0.0, 0.0, 0.0, 0.0, 0.0, 0.0, 0.0, 0.0, 0.0, 0.0, 0.0, 0.0, 0.0, 0.0, 0.0, 0.0, 0.0, 0.0, 0.0, 0.0, 0.0, 0.0, 0.0, 0.0, 0.0, 0.0, 0.0, 0.0, 0.0, 0.0, 0.0, 0.0, 0.0, 0.0, 0.0, 0.0, 0.0, 0.0, 0.0, 0.0, 0.0, 0.0, 0.0, 0.0, 0.0, 0.0, 0.0, 0.0, 0.0, 0.0, 0.0, 0.0, 0.0, 0.0, 0.0, 0.0, 0.0, 0.0, 0.0, 0.0, 0.0, 0.0, 0.0, 0.0, 0.0, 0.0, 0.0, 0.0, 0.0, 0.0, 0.0, 0.0, 0.0, 0.0, 0.0, 0.0, 0.0, 0.0, 0.0, 0.0, 0.0, 0.0, 0.0, 0.0, 0.0, 0.0, 0.0, 0.0, 0.0, 0.0, 0.0, 0.0, 0.0, 0.0, 0.0, 0.0, 0.0, 0.0, 0.0, 0.0, 0.0, 0.0, 0.0, 0.0, 0.0, 0.0, 0.0, 0.0, 0.0, 0.0, 0.0, 0.0, 0.0, 0.0, 0.0, 0.0, 0.0, 0.0, 0.0, 0.0, 0.0, 0.0, 0.0, 0.0, 0.0, 0.0, 0.0, 0.0, 0.0, 0.0, 0.0, 0.0, 0.0, 0.0, 0.0, 0.0, 0.0, 0.0, 0.0, 0.0, 0.0, 0.0, 0.0, 0.0, 0.0, 0.0, 0.0, 0.0, 0.0, 0.0, 0.0, 0.0, 0.0, 0.0, 0.0, 0.0, 0.0, 0.0, 0.0, 0.0, 0.0, 0.0, 0.0, 0.0, 0.0, 0.0, 0.0, 0.0, 0.0, 0.0, 0.0, 0.0, 0.0, 0.0, 0.0, 0.0, 0.0, 0.0, 0.0, 0.0, 0.0, 0.0, 0.0, 0.0, 0.0, 0.0, 0.0, 0.0, 0.0, 0.0, 0.0, 0.0, 0.0, 0.0, 0.0, 0.0, 0.0, 0.0, 0.0, 0.0, 0.0, 0.0, 0.0, 0.0, 0.0, 0.0, 0.0, 0.0, 0.0, 0.0, 0.0, 0.0, 0.0, 0.0, 0.0, 0.0, 0.0, 0.0, 0.0, 0.0, 0.0, 0.0, 0.0, 0.0, 0.0, 0.0, 0.0, 0.0, 0.0, 0.0, 0.0, 0.0, 0.0, 0.0, 0.0, 0.0, 0.0, 0.0, 0.0, 0.0, 0.0, 0.0, 0.0, 0.0, 0.0, 0.0, 0.0, 0.0, 0.0, 0.0, 0.0, 0.0, 0.0, 0.0, 0.0, 0.0, 0.0, 0.0, 0.0, 0.0, 0.0, 0.0, 0.0, 0.0, 0.0, 0.0, 0.0, 0.0, 0.0, 0.0, 0.0, 0.0, 0.0, 0.0, 0.0, 0.0, 0.0, 0.0, 0.0, 0.0, 0.0, 0.0, 0.0, 0.0, 0.0, 0.0, 0.0, 0.0, 0.0, 0.0, 0.0, 0.0, 0.0, 0.0, 0.0, 0.0, 0.0, 0.0, 0.0, 0.0, 0.0, 0.0, 0.0, 0.0, 0.0, 0.0, 0.0, 0.0, 0.0, 0.0, 0.0, 0.0, 0.0, 0.0, 0.0, 0.0, 0.0, 0.0, 0.0, 0.0, 0.0, 0.0, 0.0, 0.0, 0.0, 0.0, 0.0, 0.0, 0.0, 0.0, 0.0, 0.0, 0.0, 0.0, 0.0, 0.0, 0.0, 0.0, 0.0, 0.0, 0.0, 0.0, 0.0, 0.0, 0.0, 0.0, 0.0, 0.0, 0.0, 0.0, 0.0, 0.0, 0.0, 0.0, 0.0, 0.0, 0.0, 0.0, 0.0, 0.0, 0.0, 0.0, 0.0, 0.0, 0.0, 0.0, 0.0, 0.0, 0.0, 0.0, 0.0, 0.0, 0.0, 0.0, 0.0, 0.0, 0.0, 0.0, 0.0, 0.0, 0.0, 0.0, 0.0, 0.0, 0.0, 0.0, 0.0, 0.0, 0.0, 0.0, 0.0, 0.0, 0.0, 0.0, 0.0, 0.0, 0.0, 0.0, 0.0, 0.0, 0.0, 0.0, 0.0, 0.0, 0.0, 0.0, 0.0, 0.0, 0.0, 0.0, 0.0, 0.0, 0.0, 0.0, 0.0, 0.0, 0.0, 0.0, 0.0, 0.0, 0.0, 0.0, 0.0, 0.0, 0.0, 0.0, 0.0, 0.0, 0.0, 0.0, 0.0, 0.0, 0.0, 0.0, 0.0, 0.0, 0.0, 0.0, 0.0, 0.0, 0.0, 0.0, 0.0, 0.0, 0.0, 0.0, 0.0, 0.0, 0.0, 0.0, 0.0, 0.0, 0.0, 0.0, 0.0, 0.0, 0.0, 0.0, 0.0, 0.0, 0.0, 0.0, 0.0, 0.0, 0.0, 0.0, 0.0, 0.0, 0.0, 0.0, 0.0, 0.0, 0.0, 0.0, 0.0, 0.0, 0.0, 0.0, 0.0, 0.0, 0.0, 0.0, 0.0, 0.0, 0.0, 0.0, 0.0, 0.0, 0.0, 0.0, 0.0, 0.0, 0.0, 0.0, 0.0, 0.0, 0.0, 0.0, 0.0, 0.0, 0.0, 0.0, 0.0, 0.0, 0.0, 0.0, 0.0, 0.0, 0.0, 0.0, 0.0, 0.0, 0.0, 0.0, 0.0, 0.0, 0.0, 0.0, 0.0, 0.0, 0.0, 0.0, 0.0, 0.0, 0.0, 0.0, 0.0, 0.0, 0.0, 0.0, 0.0, 0.0, 0.0, 0.0, 0.0, 0.0, 0.0, 0.0, 0.0, 0.0, 0.0, 0.0, 0.0, 0.0, 0.0, 0.0, 0.0, 0.0, 0.0, 0.0, 0.0, 0.0, 0.0, 0.0, 0.0, 0.0, 0.0, 0.0, 0.0, 0.0, 0.0, 0.0, 0.0, 0.0, 0.0, 0.0, 0.0, 0.0, 0.0, 0.0, 0.0, 0.0, 0.0, 0.0, 0.0, 0.0, 0.0, 0.0, 0.0, 0.0, 0.0, 0.0, 0.0, 0.0, 0.0, 0.0, 0.0, 0.0, 0.0, 0.0, 0.0, 0.0, 0.0, 0.0, 0.0, 0.0, 0.0, 0.0, 0.0, 0.0, 0.0, 0.0, 0.0, 0.0, 0.0, 0.0, 0.0, 0.0, 0.0, 0.0, 0.0, 0.0, 0.0, 0.0, 0.0, 0.0, 0.0, 0.0, 0.0, 0.0, 0.0, 0.0, 0.0, 0.0, 0.0, 0.0, 0.0, 0.0, 0.0, 0.0, 0.0, 0.0, 0.0, 0.0, 0.0, 0.0, 0.0, 0.0, 0.0, 0.0, 0.0, 0.0, 0.0, 0.0, 0.0, 0.0, 0.0, 0.0, 0.0, 0.0, 0.0, 0.0, 0.0, 0.0, 0.0, 0.0, 0.0, 0.0, 0.0, 0.0, 0.0, 0.0, 0.0, 0.0, 0.0, 0.0, 0.0, 0.0, 0.0, 0.0, 0.0, 0.0, 0.0, 0.0, 0.0, 0.0, 0.0, 0.0, 0.0, 0.0, 0.0, 0.0, 0.0, 0.0, 0.0, 0.0, 0.0, 0.0, 0.0, 0.0, 0.0, 0.0, 0.0, 0.0, 0.0, 0.0, 0.0, 0.0, 0.0, 0.0, 0.0, 0.0, 0.0, 0.0, 0.0, 0.0, 0.0, 0.0, 0.0, 0.0, 0.0, 0.0, 0.0, 0.0, 0.0, 0.0, 0.0, 0.0, 0.0, 0.0, 0.0, 0.0, 0.0, 0.0, 0.0, 0.0, 0.0, 0.0, 0.0, 0.0, 0.0, 0.0, 0.0, 0.0, 0.0, 0.0, 0.0, 0.0, 0.0, 0.0, 0.0, 0.0, 0.0, 0.0, 0.0, 0.0, 0.0, 0.0, 0.0, 0.0, 0.0, 0.0, 0.0, 0.0, 0.0, 0.0, 0.0, 0.0, 0.0, 0.0, 0.0, 0.0, 0.0, 0.0, 0.0, 0.0, 0.0, 0.0, 0.0, 0.0, 0.0, 0.0, 0.0, 0.0, 0.0, 0.0, 0.0, 0.0, 0.0, 0.0, 0.0, 0.0, 0.0, 0.0, 0.0, 0.0, 0.0, 0.0, 0.0, 0.0, 0.0, 0.0, 0.0, 0.0, 0.0, 0.0, 0.0, 0.0, 0.0, 0.0, 0.0, 0.0, 0.0, 0.0, 0.0, 0.0, 0.0, 0.0, 0.0, 0.0, 0.0, 0.0, 0.0, 0.0, 0.0, 0.0, 0.0, 0.0, 0.0, 0.0, 0.0, 0.0, 0.0, 0.0, 0.0, 0.0, 0.0, 0.0, 0.0, 0.0, 0.0, 0.0, 0.0, 0.0, 0.0, 0.0, 0.0, 0.0, 0.0, 0.0, 0.0, 0.0, 0.0, 0.0, 0.0, 0.0, 0.0, 0.0, 0.0, 0.0, 0.0, 0.0, 0.0, 0.0, 0.0, 0.0, 0.0, 0.0, 0.0, 0.0, 0.0, 0.0, 0.0, 0.0, 0.0, 0.0, 0.0, 0.0, 0.0, 0.0, 0.0, 0.0, 0.0, 0.0, 0.0, 0.0, 0.0, 0.0, 0.0, 0.0, 0.0, 0.0, 0.0, 0.0, 0.0, 0.0, 0.0, 0.0, 0.0, 0.0, 0.0, 0.0, 0.0, 0.0, 0.0, 0.0, 0.0, 0.0, 0.0, 0.0, 0.0, 0.0, 0.0, 0.0, 0.0, 0.0, 0.0, 0.0, 0.0, 0.0, 0.0, 0.0, 0.0, 0.0, 0.0, 0.0, 0.0, 0.0, 0.0, 0.0, 0.0, 0.0, 0.0, 0.0, 0.0, 0.0, 0.0, 0.0, 0.0, 0.0, 0.0, 0.0, 0.0, 0.0, 0.0, 0.0, 0.0, 0.0, 0.0, 0.0, 0.0, 0.0, 0.0, 0.0, 0.0, 0.0, 0.0, 0.0, 0.0, 0.0, 0.0, 0.0, 0.0, 0.0, 0.0, 0.0, 0.0, 0.0, 0.0, 0.0, 0.0, 0.0, 0.0, 0.0, 0.0, 0.0, 0.0, 0.0, 0.0, 0.0, 0.0, 0.0, 0.0, 0.0, 0.0, 0.0, 0.0, 0.0, 0.0, 0.0, 0.0, 0.0, 0.0, 0.0, 0.0, 0.0, 0.0, 0.0, 0.0, 0.0, 0.0, 0.0, 0.0, 0.0, 0.0, 0.0, 0.0, 0.0, 0.0, 0.0, 0.0, 0.0, 0.0, 0.0, 0.0, 0.0, 0.0, 0.0, 0.0, 0.0, 0.0, 0.0, 0.0, 0.0, 0.0, 0.0, 0.0, 0.0, 0.0, 0.0, 0.0, 0.0, 0.0, 0.0, 0.0, 0.0, 0.0, 0.0, 0.0, 0.0, 0.0, 0.0, 0.0, 0.0, 0.0, 0.0, 0.0, 0.0, 0.0, 0.0, 0.0, 0.0, 0.0, 0.0, 0.0, 0.0, 0.0, 0.0, 0.0, 0.0, 0.0, 0.0, 0.0, 0.0, 0.0, 0.0, 0.0, 0.0, 0.0, 0.0, 0.0, 0.0, 0.0, 0.0, 0.0, 0.0, 0.0, 0.0, 0.0, 0.0, 0.0, 0.0, 0.0, 0.0, 0.0, 0.0, 0.0, 0.0, 0.0, 0.0, 0.0, 0.0, 0.0, 0.0, 0.0, 0.0, 0.0, 0.0, 0.0, 0.0, 0.0, 0.0, 0.0, 0.0, 0.0, 0.0, 0.0, 0.0, 0.0, 0.0, 0.0, 0.0, 0.0, 0.0, 0.0, 0.0, 0.0, 0.0, 0.0, 0.0, 0.0, 0.0, 0.0, 0.0, 0.0, 0.0, 0.0, 0.0, 0.0, 0.0, 0.0, 0.0, 0.0, 0.0, 0.0, 0.0, 0.0, 0.0, 0.0, 0.0, 0.0, 0.0, 0.0, 0.0, 0.0, 0.0, 0.0, 0.0, 0.0, 0.0, 0.0, 0.0, 0.0, 0.0, 0.0, 0.0, 0.0, 0.0, 0.0, 0.0, 0.0, 0.0, 0.0, 0.0, 0.0, 0.0, 0.0, 0.0, 0.0, 0.0, 0.0, 0.0, 0.0, 0.0, 0.0, 0.0, 0.0, 0.0, 0.0, 0.0, 0.0, 0.0, 0.0, 0.0, 0.0, 0.0, 0.0, 0.0, 0.0, 0.0, 0.0, 0.0, 0.0, 0.0, 0.0, 0.0, 0.0, 0.0, 0.0, 0.0, 0.0, 0.0, 0.0, 0.0, 0.0, 0.0, 0.0, 0.0, 0.0, 0.0, 0.0, 0.0, 0.0, 0.0, 0.0, 0.0, 0.0, 0.0, 0.0, 0.0, 0.0, 0.0, 0.0, 0.0, 0.0, 0.0, 0.0, 0.0, 0.0, 0.0, 0.0, 0.0, 0.0, 0.0, 0.0, 0.0, 0.0, 0.0, 0.0, 0.0, 0.0, 0.0, 0.0, 0.0, 0.0, 0.0, 0.0, 0.0, 0.0, 0.0, 0.0, 0.0, 0.0, 0.0, 0.0, 0.0, 0.0, 0.0, 0.0, 0.0, 0.0, 0.0, 0.0, 0.0, 0.0, 0.0, 0.0, 0.0, 0.0, 0.0, 0.0, 0.0, 0.0, 0.0, 0.0, 0.0, 0.0, 0.0, 0.0, 0.0, 0.0, 0.0, 0.0, 0.0, 0.0, 0.0, 0.0, 0.0, 0.0, 0.0, 0.0, 0.0, 0.0, 0.0, 0.0, 0.0, 0.0, 0.0, 0.0, 0.0, 0.0, 0.0, 0.0, 0.0, 0.0, 0.0, 0.0, 0.0, 0.0, 0.0, 0.0, 0.0, 0.0, 0.0, 0.0, 0.0, 0.0, 0.0, 0.0, 0.0, 0.0, 0.0, 0.0, 0.0, 0.0, 0.0, 0.0, 0.0, 0.0, 0.0, 0.0, 0.0, 0.0, 0.0, 0.0, 0.0, 0.0, 0.0, 0.0, 0.0, 0.0, 0.0, 0.0, 0.0, 0.0, 0.0, 0.0, 0.0, 0.0, 0.0, 0.0, 0.0, 0.0, 0.0, 0.0, 0.0, 0.0, 0.0, 0.0, 0.0, 0.0, 0.0, 0.0, 0.0, 0.0, 0.0, 0.0, 0.0, 0.0, 0.0, 0.0, 0.0, 0.0, 0.0, 0.0, 0.0, 0.0, 0.0, 0.0, 0.0, 0.0, 0.0, 0.0, 0.0, 0.0, 0.0, 0.0, 0.0, 0.0, 0.0, 0.0, 0.0, 0.0, 0.0, 0.0, 0.0, 0.0, 0.0, 0.0, 0.0, 0.0, 0.0, 0.0, 0.0, 0.0, 0.0, 0.0, 0.0, 0.0, 0.0, 0.0, 0.0, 0.0, 0.0, 0.0, 0.0, 0.0, 0.0, 0.0, 0.0, 0.0, 0.0, 0.0, 0.0, 0.0, 0.0, 0.0, 0.0, 0.0, 0.0, 0.0, 0.0, 0.0, 0.0, 0.0, 0.0, 0.0, 0.0, 0.0, 0.0, 0.0, 0.0, 0.0, 0.0, 0.0, 0.0, 0.0, 0.0, 0.0, 0.0, 0.0, 0.0, 0.0, 0.0, 0.0, 0.0, 0.0, 0.0, 0.0, 0.0, 0.0, 0.0, 0.0, 0.0, 0.0, 0.0, 0.0, 0.0, 0.0, 0.0, 0.0, 0.0, 0.0, 0.0, 0.0, 0.0, 0.0, 0.0, 0.0, 0.0, 0.0, 0.0, 0.0, 0.0, 0.0, 0.0, 0.0, 0.0, 0.0, 0.0, 0.0, 0.0, 0.0, 0.0, 0.0, 0.0, 0.0, 0.0, 0.0, 0.0, 0.0, 0.0, 0.0, 0.0, 0.0, 0.0, 0.0, 0.0, 0.0, 0.0, 0.0, 0.0, 0.0, 0.0, 0.0, 0.0, 0.0, 0.0, 0.0, 0.0, 0.0, 0.0, 0.0, 0.0, 0.0, 0.0, 0.0, 0.0, 0.0, 0.0, 0.0, 0.0, 0.0, 0.0, 0.0, 0.0, 0.0, 0.0, 0.0, 0.0, 0.0, 0.0, 0.0, 0.0, 0.0, 0.0, 0.0, 0.0, 0.0, 0.0, 0.0, 0.0, 0.0, 0.0, 0.0, 0.0, 0.0, 0.0, 0.0, 0.0, 0.0, 0.0, 0.0, 0.0, 0.0, 0.0, 0.0, 0.0, 0.0, 0.0, 0.0, 0.0, 0.0, 0.0, 0.0, 0.0, 0.0, 0.0, 0.0, 0.0, 0.0, 0.0, 0.0, 0.0, 0.0, 0.0, 0.0, 0.0, 0.0, 0.0, 0.0, 0.0, 0.0, 0.0, 0.0, 0.0, 0.0, 0.0, 0.0, 0.0, 0.0, 0.0, 0.0, 0.0, 0.0, 0.0, 0.0, 0.0, 0.0, 0.0, 0.0, 0.0, 0.0, 0.0, 0.0, 0.0, 0.0, 0.0, 0.0, 0.0, 0.0, 0.0, 0.0, 0.0, 0.0, 0.0, 0.0, 0.0, 0.0, 0.0, 0.0, 0.0, 0.0, 0.0, 0.0, 0.0, 0.0, 0.0, 0.0, 0.0, 0.0, 0.0, 0.0, 0.0, 0.0, 0.0, 0.0, 0.0, 0.0, 0.0, 0.0, 0.0, 0.0, 0.0, 0.0, 0.0, 0.0, 0.0, 0.0, 0.0, 0.0, 0.0, 0.0, 0.0, 0.0, 0.0, 0.0, 0.0, 0.0, 0.0, 0.0, 0.0, 0.0, 0.0, 0.0, 0.0, 0.0, 0.0, 0.0, 0.0, 0.0, 0.0, 0.0, 0.0, 0.0, 0.0, 0.0, 0.0, 0.0, 0.0, 0.0, 0.0, 0.0, 0.0, 0.0, 0.0, 0.0, 0.0, 0.0, 0.0, 0.0, 0.0, 0.0, 0.0, 0.0, 0.0, 0.0, 0.0, 0.0, 0.0, 0.0, 0.0, 0.0, 0.0, 0.0, 0.0, 0.0, 0.0, 0.0, 0.0, 0.0, 0.0, 0.0, 0.0, 0.0, 0.0, 0.0, 0.0, 0.0, 0.0, 0.0, 0.0, 0.0, 0.0, 0.0, 0.0, 0.0, 0.0, 0.0, 0.0, 0.0, 0.0, 0.0, 0.0, 0.0, 0.0, 0.0, 0.0, 0.0, 0.0, 0.0, 0.0, 0.0, 0.0, 0.0, 0.0, 0.0, 0.0, 0.0, 0.0, 0.0, 0.0, 0.0, 0.0, 0.0, 0.0, 0.0, 0.0, 0.0, 0.0, 0.0, 0.0, 0.0, 0.0, 0.0, 0.0, 0.0, 0.0, 0.0, 0.0, 0.0, 0.0, 0.0, 0.0, 0.0, 0.0, 0.0, 0.0, 0.0, 0.0, 0.0, 0.0, 0.0, 0.0, 0.0, 0.0, 0.0, 0.0, 0.0, 0.0, 0.0, 0.0, 0.0, 0.0, 0.0, 0.0, 0.0, 0.0, 0.0, 0.0, 0.0, 0.0, 0.0, 0.0, 0.0, 0.0, 0.0, 0.0, 0.0, 0.0, 0.0, 0.0, 0.0, 0.0, 0.0, 0.0, 0.0, 0.0, 0.0, 0.0, 0.0, 0.0, 0.0, 0.0, 0.0, 0.0, 0.0, 0.0, 0.0, 0.0, 0.0, 0.0, 0.0, 0.0, 0.0, 0.0, 0.0, 0.0, 0.0, 0.0, 0.0, 0.0, 0.0, 0.0, 0.0, 0.0, 0.0, 0.0, 0.0, 0.0, 0.0, 0.0, 0.0, 0.0, 0.0, 0.0, 0.0, 0.0, 0.0, 0.0, 0.0, 0.0, 0.0, 0.0, 0.0, 0.0, 0.0, 0.0, 0.0, 0.0, 0.0, 0.0, 0.0, 0.0, 0.0, 0.0, 0.0, 0.0, 0.0, 0.0, 0.0, 0.0, 0.0, 0.0, 0.0, 0.0, 0.0, 0.0, 0.0, 0.0, 0.0, 0.0, 0.0, 0.0, 0.0, 0.0, 0.0, 0.0, 0.0, 0.0, 0.0, 0.0, 0.0, 0.0, 0.0, 0.0, 0.0, 0.0, 0.0, 0.0, 0.0, 0.0, 0.0, 0.0, 0.0, 0.0, 0.0, 0.0, 0.0, 0.0, 0.0, 0.0, 0.0, 0.0, 0.0, 0.0, 0.0, 0.0, 0.0, 0.0, 0.0, 0.0, 0.0, 0.0, 0.0, 0.0, 0.0, 0.0, 0.0, 0.0, 0.0, 0.0, 0.0, 0.0, 0.0, 0.0, 0.0, 0.0, 0.0, 0.0, 0.0, 0.0, 0.0, 0.0, 0.0, 0.0, 0.0, 0.0, 0.0, 0.0, 0.0, 0.0, 0.0, 0.0, 0.0, 0.0, 0.0, 0.0, 0.0, 0.0, 0.0, 0.0, 0.0, 0.0, 0.0, 0.0, 0.0, 0.0, 0.0, 0.0, 0.0, 0.0, 0.0, 0.0, 0.0, 0.0, 0.0, 0.0, 0.0, 0.0, 0.0, 0.0, 0.0, 0.0, 0.0, 0.0, 0.0, 0.0, 0.0, 0.0, 0.0, 0.0, 0.0, 0.0, 0.0, 0.0, 0.0, 0.0, 0.0, 0.0, 0.0, 0.0, 0.0, 0.0, 0.0, 0.0, 0.0, 0.0, 0.0, 0.0, 0.0, 0.0, 0.0, 0.0, 0.0, 0.0, 0.0, 0.0, 0.0, 0.0, 0.0, 0.0, 0.0, 0.0, 0.0, 0.0, 0.0, 0.0, 0.0, 0.0, 0.0, 0.0, 0.0, 0.0, 0.0, 0.0, 0.0, 0.0, 0.0, 0.0, 0.0, 0.0, 0.0, 0.0, 0.0, 0.0, 0.0, 0.0, 0.0, 0.0, 0.0, 0.0, 0.0, 0.0, 0.0, 0.0, 0.0, 0.0, 0.0, 0.0, 0.0, 0.0, 0.0, 0.0, 0.0, 0.0, 0.0, 0.0, 0.0, 0.0, 0.0, 0.0, 0.0, 0.0, 0.0, 0.0, 0.0, 0.0, 0.0, 0.0, 0.0, 0.0, 0.0, 0.0, 0.0, 0.0, 0.0, 0.0, 0.0, 0.0, 0.0, 0.0, 0.0, 0.0, 0.0, 0.0, 0.0, 0.0, 0.0, 0.0, 0.0, 0.0, 0.0, 0.0, 0.0, 0.0, 0.0, 0.0, 0.0, 0.0, 0.0, 0.0, 0.0, 0.0, 0.0, 0.0, 0.0, 0.0, 0.0, 0.0, 0.0, 0.0, 0.0, 0.0, 0.0, 0.0, 0.0, 0.0, 0.0, 0.0, 0.0, 0.0, 0.0, 0.0, 0.0, 0.0, 0.0, 0.0, 0.0, 0.0, 0.0, 0.0, 0.0, 0.0, 0.0, 0.0, 0.0, 0.0, 0.0, 0.0, 0.0, 0.0, 0.0, 0.0, 0.0, 0.0, 0.0, 0.0, 0.0, 0.0, 0.0, 0.0, 0.0, 0.0, 0.0, 0.0, 0.0, 0.0, 0.0, 0.0, 0.0, 0.0, 0.0, 0.0, 0.0, 0.0, 0.0, 0.0, 0.0, 0.0, 0.0, 0.0, 0.0, 0.0, 0.0, 0.0, 0.0, 0.0, 0.0, 0.0, 0.0, 0.0, 0.0, 0.0, 0.0, 0.0, 0.0, 0.0, 0.0, 0.0, 0.0, 0.0, 0.0, 0.0, 0.0, 0.0, 0.0, 0.0, 0.0, 0.0, 0.0, 0.0, 0.0, 0.0, 0.0, 0.0, 0.0, 0.0, 0.0, 0.0, 0.0, 0.0, 0.0, 0.0, 0.0, 0.0, 0.0, 0.0, 0.0, 0.0, 0.0, 0.0, 0.0, 0.0, 0.0, 0.0, 0.0, 0.0, 0.0, 0.0, 0.0, 0.0, 0.0, 0.0, 0.0, 0.0, 0.0, 0.0, 0.0, 0.0, 0.0, 0.0, 0.0, 0.0, 0.0, 0.0, 0.0, 0.0, 0.0, 0.0, 0.0, 0.0, 0.0, 0.0, 0.0, 0.0, 0.0, 0.0, 0.0, 0.0, 0.0, 0.0, 0.0, 0.0, 0.0, 0.0, 0.0, 0.0, 0.0, 0.0, 0.0, 0.0, 0.0, 0.0, 0.0, 0.0, 0.0, 0.0, 0.0, 0.0, 0.0, 0.0, 0.0, 0.0, 0.0, 0.0, 0.0, 0.0, 0.0, 0.0, 0.0, 0.0, 0.0, 0.0, 0.0, 0.0, 0.0, 0.0, 0.0, 0.0, 0.0, 0.0, 0.0, 0.0, 0.0, 0.0, 0.0, 0.0, 0.0, 0.0, 0.0, 0.0, 0.0, 0.0, 0.0, 0.0, 0.0, 0.0, 0.0, 0.0, 0.0, 0.0, 0.0, 0.0, 0.0, 0.0, 0.0, 0.0, 0.0, 0.0, 0.0, 0.0, 0.0, 0.0, 0.0, 0.0, 0.0, 0.0, 0.0, 0.0, 0.0, 0.0, 0.0, 0.0, 0.0, 0.0, 0.0, 0.0, 0.0, 0.0, 0.0, 0.0, 0.0, 0.0, 0.0, 0.0, 0.0, 0.0, 0.0, 0.0, 0.0, 0.0, 0.0, 0.0, 0.0, 0.0, 0.0, 0.0, 0.0, 0.0, 0.0, 0.0, 0.0, 0.0, 0.0, 0.0, 0.0, 0.0, 0.0, 0.0, 0.0, 0.0, 0.0, 0.0, 0.0, 0.0, 0.0, 0.0, 0.0, 0.0, 0.0, 0.0, 0.0, 0.0, 0.0, 0.0, 0.0, 0.0, 0.0, 0.0, 0.0, 0.0, 0.0, 0.0, 0.0, 0.0, 0.0, 0.0, 0.0, 0.0, 0.0, 0.0, 0.0, 0.0, 0.0, 0.0, 0.0, 0.0, 0.0, 0.0, 0.0, 0.0, 0.0, 0.0, 0.0, 0.0, 0.0, 0.0, 0.0, 0.0, 0.0, 0.0, 0.0, 0.0, 0.0, 0.0, 0.0, 0.0, 0.0, 0.0, 0.0, 0.0, 0.0, 0.0, 0.0, 0.0, 0.0, 0.0, 0.0, 0.0, 0.0, 0.0, 0.0, 0.0, 0.0, 0.0, 0.0, 0.0, 0.0, 0.0, 0.0, 0.0, 0.0, 0.0, 0.0, 0.0, 0.0, 0.0, 0.0, 0.0, 0.0, 0.0, 0.0, 0.0, 0.0, 0.0, 0.0, 0.0, 0.0, 0.0, 0.0, 0.0, 0.0, 0.0, 0.0, 0.0, 0.0, 0.0, 0.0, 0.0, 0.0, 0.0, 0.0, 0.0, 0.0, 0.0, 0.0, 0.0, 0.0, 0.0, 0.0, 0.0, 0.0, 0.0, 0.0, 0.0, 0.0, 0.0, 0.0, 0.0, 0.0, 0.0, 0.0, 0.0, 0.0, 0.0, 0.0, 0.0, 0.0, 0.0, 0.0, 0.0, 0.0, 0.0, 0.0, 0.0, 0.0, 0.0, 0.0, 0.0, 0.0, 0.0, 0.0, 0.0, 0.0, 0.0, 0.0, 0.0, 0.0, 0.0, 0.0, 0.0, 0.0, 0.0, 0.0, 0.0, 0.0, 0.0, 0.0, 0.0, 0.0, 0.0, 0.0, 0.0, 0.0, 0.0, 0.0, 0.0, 0.0, 0.0, 0.0, 0.0, 0.0, 0.0, 0.0, 0.0, 0.0, 0.0, 0.0, 0.0, 0.0, 0.0, 0.0, 0.0, 0.0, 0.0, 0.0, 0.0, 0.0, 0.0, 0.0, 0.0, 0.0, 0.0, 0.0, 0.0, 0.0, 0.0, 0.0, 0.0, 0.0, 0.0, 0.0, 0.0, 0.0, 0.0, 0.0, 0.0, 0.0, 0.0, 0.0, 0.0, 0.0, 0.0, 0.0, 0.0, 0.0, 0.0, 0.0, 0.0, 0.0, 0.0, 0.0, 0.0, 0.0, 0.0, 0.0, 0.0, 0.0, 0.0, 0.0, 0.0, 0.0, 0.0, 0.0, 0.0, 0.0, 0.0, 0.0, 0.0, 0.0, 0.0, 0.0, 0.0, 0.0, 0.0, 0.0, 0.0, 0.0, 0.0, 0.0, 0.0, 0.0, 0.0, 0.0, 0.0, 0.0, 0.0, 0.0, 0.0, 0.0, 0.0, 0.0, 0.0, 0.0, 0.0, 0.0, 0.0, 0.0, 0.0, 0.0, 0.0, 0.0, 0.0, 0.0, 0.0, 0.0, 0.0, 0.0, 0.0, 0.0, 0.0, 0.0, 0.0, 0.0, 0.0, 0.0, 0.0, 0.0, 0.0, 0.0, 0.0, 0.0, 0.0, 0.0, 0.0, 0.0, 0.0, 0.0, 0.0, 0.0, 0.0, 0.0, 0.0, 0.0, 0.0, 0.0, 0.0, 0.0, 0.0, 0.0, 0.0, 0.0, 0.0, 0.0, 0.0, 0.0, 0.0, 0.0, 0.0, 0.0, 0.0, 0.0, 0.0, 0.0, 0.0, 0.0, 0.0, 0.0, 0.0, 0.0, 0.0, 0.0, 0.0, 0.0, 0.0, 0.0, 0.0, 0.0, 0.0, 0.0, 0.0, 0.0, 0.0, 0.0, 0.0, 0.0, 0.0, 0.0, 0.0, 0.0, 0.0, 0.0, 0.0, 0.0, 0.0, 0.0, 0.0, 0.0, 0.0, 0.0, 0.0, 0.0, 0.0, 0.0, 0.0, 0.0, 0.0, 0.0, 0.0, 0.0, 0.0, 0.0, 0.0, 0.0, 0.0, 0.0, 0.0, 0.0, 0.0, 0.0, 0.0, 0.0, 0.0, 0.0, 0.0, 0.0, 0.0, 0.0, 0.0, 0.0, 0.0, 0.0, 0.0, 0.0, 0.0, 0.0, 0.0, 0.0, 0.0, 0.0, 0.0, 0.0, 0.0, 0.0, 0.0, 0.0, 0.0, 0.0, 0.0, 0.0, 0.0, 0.0, 0.0, 0.0, 0.0, 0.0, 0.0, 0.0, 0.0, 0.0, 0.0, 0.0, 0.0, 0.0, 0.0, 0.0, 0.0, 0.0, 0.0, 0.0, 0.0, 0.0, 0.0, 0.0, 0.0, 0.0, 0.0, 0.0, 0.0, 0.0, 0.0, 0.0, 0.0, 0.0, 0.0, 0.0, 0.0, 0.0, 0.0, 0.0, 0.0, 0.0, 0.0, 0.0, 0.0, 0.0, 0.0, 0.0, 0.0, 0.0, 0.0, 0.0, 0.0, 0.0, 0.0, 0.0, 0.0, 0.0, 0.0, 0.0, 0.0, 0.0, 0.0, 0.0, 0.0, 0.0, 0.0, 0.0, 0.0, 0.0, 0.0, 0.0, 0.0, 0.0, 0.0, 0.0, 0.0, 0.0, 0.0, 0.0, 0.0, 0.0, 0.0, 0.0, 0.0, 0.0, 0.0, 0.0, 0.0, 0.0, 0.0, 0.0, 0.0, 0.0, 0.0, 0.0, 0.0, 0.0, 0.0, 0.0, 0.0, 0.0, 0.0, 0.0, 0.0, 0.0, 0.0, 0.0, 0.0, 0.0, 0.0, 0.0, 0.0, 0.0, 0.0, 0.0, 0.0, 0.0, 0.0, 0.0, 0.0, 0.0, 0.0, 0.0, 0.0, 0.0, 0.0, 0.0, 0.0, 0.0, 0.0, 0.0, 0.0, 0.0, 0.0, 0.0, 0.0, 0.0, 0.0, 0.0, 0.0, 0.0, 0.0, 0.0, 0.0, 0.0, 0.0, 0.0, 0.0, 0.0, 0.0, 0.0, 0.0, 0.0, 0.0, 0.0, 0.0, 0.0, 0.0, 0.0, 0.0, 0.0, 0.0, 0.0, 0.0, 0.0, 0.0, 0.0, 0.0, 0.0, 0.0, 0.0, 0.0, 0.0, 0.0, 0.0, 0.0, 0.0, 0.0, 0.0, 0.0, 0.0, 0.0, 0.0, 0.0, 0.0, 0.0, 0.0, 0.0, 0.0, 0.0, 0.0, 0.0, 0.0, 0.0, 0.0, 0.0, 0.0, 0.0, 0.0, 0.0, 0.0, 0.0, 0.0, 0.0, 0.0, 0.0, 0.0, 0.0, 0.0, 0.0, 0.0, 0.0, 0.0, 0.0, 0.0, 0.0, 0.0, 0.0, 0.0, 0.0, 0.0, 0.0, 0.0, 0.0, 0.0, 0.0, 0.0, 0.0, 0.0, 0.0, 0.0, 0.0, 0.0, 0.0, 0.0, 0.0, 0.0, 0.0, 0.0, 0.0, 0.0, 0.0, 0.0, 0.0, 0.0, 0.0, 0.0, 0.0, 0.0, 0.0, 0.0, 0.0, 0.0, 0.0, 0.0, 0.0, 0.0, 0.0, 0.0, 0.0, 0.0, 0.0, 0.0, 0.0, 0.0, 0.0, 0.0, 0.0, 0.0, 0.0, 0.0, 0.0, 0.0, 0.0, 0.0, 0.0, 0.0, 0.0, 0.0, 0.0, 0.0, 0.0, 0.0, 0.0, 0.0, 0.0, 0.0, 0.0, 0.0, 0.0, 0.0, 0.0, 0.0, 0.0, 0.0, 0.0, 0.0, 0.0, 0.0, 0.0, 0.0, 0.0, 0.0, 0.0, 0.0, 0.0, 0.0, 0.0, 0.0, 0.0, 0.0, 0.0, 0.0, 0.0, 0.0, 0.0, 0.0, 0.0, 0.0, 0.0, 0.0, 0.0, 0.0, 0.0, 0.0, 0.0, 0.0, 0.0, 0.0, 0.0, 0.0, 0.0, 0.0, 0.0, 0.0, 0.0, 0.0, 0.0, 0.0, 0.0, 0.0, 0.0, 0.0, 0.0, 0.0, 0.0, 0.0, 0.0, 0.0, 0.0, 0.0, 0.0, 0.0, 0.0, 0.0, 0.0, 0.0, 0.0, 0.0, 0.0, 0.0, 0.0, 0.0, 0.0, 0.0, 0.0, 0.0, 0.0, 0.0, 0.0, 0.0, 0.0, 0.0, 0.0, 0.0, 0.0, 0.0, 0.0, 0.0, 0.0, 0.0, 0.0, 0.0, 0.0, 0.0, 0.0, 0.0, 0.0, 0.0, 0.0, 0.0, 0.0, 0.0, 0.0, 0.0, 0.0, 0.0, 0.0, 0.0, 0.0, 0.0, 0.0, 0.0, 0.0, 0.0, 0.0, 0.0, 0.0, 0.0, 0.0, 0.0, 0.0, 0.0, 0.0, 0.0, 0.0, 0.0, 0.0, 0.0, 0.0, 0.0, 0.0, 0.0, 0.0, 0.0, 0.0, 0.0, 0.0, 0.0, 0.0, 0.0, 0.0, 0.0, 0.0, 0.0, 0.0, 0.0, 0.0, 0.0, 0.0, 0.0, 0.0, 0.0, 0.0, 0.0, 0.0, 0.0, 0.0, 0.0, 0.0, 0.0, 0.0, 0.0, 0.0, 0.0, 0.0, 0.0, 0.0, 0.0, 0.0, 0.0, 0.0, 0.0, 0.0, 0.0, 0.0, 0.0, 0.0, 0.0, 0.0, 0.0, 0.0, 0.0, 0.0, 0.0, 0.0, 0.0, 0.0, 0.0, 0.0, 0.0, 0.0, 0.0, 0.0, 0.0, 0.0, 0.0, 0.0, 0.0, 0.0, 0.0, 0.0, 0.0, 0.0, 0.0, 0.0, 0.0, 0.0, 0.0, 0.0, 0.0, 0.0, 0.0, 0.0, 0.0, 0.0, 0.0, 0.0, 0.0, 0.0, 0.0, 0.0, 0.0, 0.0, 0.0, 0.0, 0.0, 0.0, 0.0, 0.0, 0.0, 0.0, 0.0, 0.0, 0.0, 0.0, 0.0, 0.0, 0.0, 0.0, 0.0, 0.0, 0.0, 0.0, 0.0, 0.0, 0.0, 0.0, 0.0, 0.0, 0.0, 0.0, 0.0, 0.0, 0.0, 0.0, 0.0, 0.0, 0.0, 0.0, 0.0, 0.0, 0.0, 0.0, 0.0, 0.0, 0.0, 0.0, 0.0, 0.0, 0.0, 0.0, 0.0, 0.0, 0.0, 0.0, 0.0, 0.0, 0.0, 0.0, 0.0, 0.0, 0.0, 0.0, 0.0, 0.0, 0.0, 0.0, 0.0, 0.0, 0.0, 0.0, 0.0, 0.0, 0.0, 0.0, 0.0, 0.0, 0.0, 0.0, 0.0, 0.0, 0.0, 0.0, 0.0, 0.0, 0.0, 0.0, 0.0, 0.0, 0.0, 0.0, 0.0, 0.0, 0.0, 0.0, 0.0, 0.0, 0.0, 0.0, 0.0, 0.0, 0.0, 0.0, 0.0, 0.0, 0.0, 0.0, 0.0, 0.0, 0.0, 0.0, 0.0, 0.0, 0.0, 0.0, 0.0, 0.0, 0.0, 0.0, 0.0, 0.0, 0.0, 0.0, 0.0, 0.0, 0.0, 0.0, 0.0, 0.0, 0.0, 0.0, 0.0, 0.0, 0.0, 0.0, 0.0, 0.0, 0.0, 0.0, 0.0, 0.0, 0.0, 0.0, 0.0, 0.0, 0.0, 0.0, 0.0, 0.0, 0.0, 0.0, 0.0, 0.0, 0.0, 0.0, 0.0, 0.0, 0.0, 0.0, 0.0, 0.0, 0.0, 0.0, 0.0, 0.0, 0.0, 0.0, 0.0, 0.0, 0.0, 0.0, 0.0, 0.0, 0.0, 0.0, 0.0, 0.0, 0.0, 0.0, 0.0, 0.0, 0.0, 0.0, 0.0, 0.0, 0.0, 0.0, 0.0, 0.0, 0.0, 0.0, 0.0, 0.0, 0.0, 0.0, 0.0, 0.0, 0.0, 0.0, 0.0, 0.0, 0.0, 0.0, 0.0, 0.0, 0.0, 0.0, 0.0, 0.0, 0.0, 0.0, 0.0, 0.0, 0.0, 0.0, 0.0, 0.0, 0.0, 0.0, 0.0, 0.0, 0.0, 0.0, 0.0, 0.0, 0.0, 0.0, 0.0, 0.0, 0.0, 0.0, 0.0, 0.0, 0.0, 0.0, 0.0, 0.0, 0.0, 0.0, 0.0, 0.0, 0.0, 0.0, 0.0, 0.0, 0.0, 0.0, 0.0, 0.0, 0.0, 0.0, 0.0, 0.0, 0.0, 0.0, 0.0, 0.0, 0.0, 0.0, 0.0, 0.0, 0.0, 0.0, 0.0, 0.0, 0.0, 0.0, 0.0, 0.0, 0.0, 0.0, 0.0, 0.0, 0.0, 0.0, 0.0, 0.0, 0.0, 0.0, 0.0, 0.0, 0.0, 0.0, 0.0, 0.0, 0.0, 0.0, 0.0, 0.0, 0.0, 0.0, 0.0, 0.0, 0.0, 0.0, 0.0, 0.0, 0.0, 0.0, 0.0, 0.0, 0.0, 0.0, 0.0, 0.0, 0.0, 0.0, 0.0, 0.0, 0.0, 0.0, 0.0, 0.0, 0.0, 0.0, 0.0, 0.0, 0.0, 0.0, 0.0, 0.0, 0.0, 0.0, 0.0, 0.0, 0.0, 0.0, 0.0, 0.0, 0.0, 0.0, 0.0, 0.0, 0.0, 0.0, 0.0, 0.0, 0.0, 0.0, 0.0, 0.0, 0.0, 0.0, 0.0, 0.0, 0.0, 0.0, 0.0, 0.0, 0.0, 0.0, 0.0, 0.0, 0.0, 0.0, 0.0, 0.0, 0.0, 0.0, 0.0, 0.0, 0.0, 0.0, 0.0, 0.0, 0.0, 0.0, 0.0, 0.0, 0.0, 0.0, 0.0, 0.0, 0.0, 0.0, 0.0, 0.0, 0.0, 0.0, 0.0, 0.0, 0.0, 0.0, 0.0, 0.0, 0.0, 0.0, 0.0, 0.0, 0.0, 0.0, 0.0, 0.0, 0.0, 0.0, 0.0, 0.0, 0.0, 0.0, 0.0, 0.0, 0.0, 0.0, 0.0, 0.0, 0.0, 0.0, 0.0, 0.0, 0.0, 0.0, 0.0, 0.0, 0.0, 0.0, 0.0, 0.0, 0.0, 0.0, 0.0, 0.0, 0.0, 0.0, 0.0, 0.0, 0.0, 0.0, 0.0, 0.0, 0.0, 0.0, 0.0, 0.0, 0.0, 0.0, 0.0, 0.0, 0.0, 0.0, 0.0, 0.0, 0.0, 0.0, 0.0, 0.0, 0.0, 0.0, 0.0, 0.0, 0.0, 0.0, 0.0, 0.0, 0.0, 0.0, 0.0, 0.0, 0.0, 0.0, 0.0, 0.0, 0.0, 0.0, 0.0, 0.0, 0.0, 0.0, 0.0, 0.0, 0.0, 0.0, 0.0, 0.0, 0.0, 0.0, 0.0, 0.0, 0.0, 0.0, 0.0, 0.0, 0.0, 0.0, 0.0, 0.0, 0.0, 0.0, 0.0, 0.0, 0.0, 0.0, 0.0, 0.0, 0.0, 0.0, 0.0, 0.0, 0.0, 0.0, 0.0, 0.0, 0.0, 0.0, 0.0, 0.0, 0.0, 0.0, 0.0, 0.0, 0.0, 0.0, 0.0, 0.0, 0.0, 0.0, 0.0, 0.0, 0.0, 0.0, 0.0, 0.0, 0.0, 0.0, 0.0, 0.0, 0.0, 0.0, 0.0, 0.0, 0.0, 0.0, 0.0, 0.0, 0.0, 0.0, 0.0, 0.0, 0.0, 0.0, 0.0, 0.0, 0.0, 0.0, 0.0, 0.0, 0.0, 0.0, 0.0, 0.0, 0.0, 0.0, 0.0, 0.0, 0.0, 0.0, 0.0, 0.0, 0.0, 0.0, 0.0, 0.0, 0.0, 0.0, 0.0, 0.0, 0.0, 0.0, 0.0, 0.0, 0.0, 0.0, 0.0, 0.0, 0.0, 0.0, 0.0, 0.0, 0.0, 0.0, 0.0, 0.0, 0.0, 0.0, 0.0, 0.0, 0.0, 0.0, 0.0, 0.0, 0.0, 0.0, 0.0, 0.0, 0.0, 0.0, 0.0, 0.0, 0.0, 0.0, 0.0, 0.0, 0.0, 0.0, 0.0, 0.0, 0.0, 0.0, 0.0, 0.0, 0.0, 0.0, 0.0, 0.0, 0.0, 0.0, 0.0, 0.0, 0.0, 0.0, 0.0, 0.0, 0.0, 0.0, 0.0, 0.0, 0.0, 0.0, 0.0, 0.0, 0.0, 0.0, 0.0, 0.0, 0.0, 0.0, 0.0, 0.0, 0.0, 0.0, 0.0, 0.0, 0.0, 0.0, 0.0, 0.0, 0.0, 0.0, 0.0, 0.0, 0.0, 0.0, 0.0, 0.0, 0.0, 0.0, 0.0, 0.0, 0.0, 0.0, 0.0, 0.0, 0.0, 0.0, 0.0, 0.0, 0.0, 0.0, 0.0, 0.0, 0.0, 0.0, 0.0, 0.0, 0.0, 0.0, 0.0, 0.0, 0.0, 0.0, 0.0, 0.0, 0.0, 0.0, 0.0, 0.0, 0.0, 0.0, 0.0, 0.0, 0.0, 0.0, 0.0, 0.0, 0.0, 0.0, 0.0, 0.0, 0.0, 0.0, 0.0, 0.0, 0.0, 0.0, 0.0, 0.0, 0.0, 0.0, 0.0, 0.0, 0.0, 0.0, 0.0, 0.0, 0.0, 0.0, 0.0, 0.0, 0.0, 0.0, 0.0, 0.0, 0.0, 0.0, 0.0, 0.0, 0.0, 0.0, 0.0, 0.0, 0.0, 0.0, 0.0, 0.0, 0.0, 0.0, 0.0, 0.0, 0.0, 0.0, 0.0, 0.0, 0.0, 0.0, 0.0, 0.0, 0.0, 0.0, 0.0, 0.0, 0.0, 0.0, 0.0, 0.0, 0.0, 0.0, 0.0, 0.0, 0.0, 0.0, 0.0, 0.0, 0.0, 0.0, 0.0, 0.0, 0.0, 0.0, 0.0, 0.0, 0.0, 0.0, 0.0, 0.0, 0.0, 0.0, 0.0, 0.0, 0.0, 0.0, 0.0, 0.0, 0.0, 0.0, 0.0, 0.0, 0.0, 0.0, 0.0, 0.0, 0.0, 0.0, 0.0, 0.0, 0.0, 0.0, 0.0, 0.0, 0.0, 0.0, 0.0, 0.0, 0.0, 0.0, 0.0, 0.0, 0.0, 0.0, 0.0, 0.0, 0.0, 0.0, 0.0, 0.0, 0.0, 0.0, 0.0, 0.0, 0.0, 0.0, 0.0, 0.0, 0.0, 0.0, 0.0, 0.0, 0.0, 0.0, 0.0, 0.0, 0.0, 0.0, 0.0, 0.0, 0.0, 0.0, 0.0, 0.0, 0.0, 0.0, 0.0, 0.0, 0.0, 0.0, 0.0, 0.0, 0.0, 0.0, 0.0, 0.0, 0.0, 0.0, 0.0, 0.0, 0.0, 0.0, 0.0, 0.0, 0.0, 0.0, 0.0, 0.0, 0.0, 0.0, 0.0, 0.0, 0.0, 0.0, 0.0, 0.0, 0.0, 0.0, 0.0, 0.0, 0.0, 0.0, 0.0, 0.0, 0.0, 0.0, 0.0, 0.0, 0.0, 0.0, 0.0, 0.0, 0.0, 0.0, 0.0, 0.0, 0.0, 0.0, 0.0, 0.0, 0.0, 0.0, 0.0, 0.0, 0.0, 0.0, 0.0, 0.0, 0.0, 0.0, 0.0, 0.0, 0.0, 0.0, 0.0, 0.0, 0.0, 0.0, 0.0, 0.0, 0.0, 0.0, 0.0, 0.0, 0.0, 0.0, 0.0, 0.0, 0.0, 0.0, 0.0, 0.0, 0.0, 0.0, 0.0, 0.0, 0.0, 0.0, 0.0, 0.0, 0.0, 0.0, 0.0, 0.0, 0.0, 0.0, 0.0, 0.0, 0.0, 0.0, 0.0, 0.0, 0.0, 0.0, 0.0, 0.0, 0.0, 0.0, 0.0, 0.0, 0.0, 0.0, 0.0, 0.0, 0.0, 0.0, 0.0, 0.0, 0.0, 0.0, 0.0, 0.0, 0.0, 0.0, 0.0, 0.0, 0.0, 0.0, 0.0, 0.0, 0.0, 0.0, 0.0, 0.0, 0.0, 0.0, 0.0, 0.0, 0.0, 0.0, 0.0, 0.0, 0.0, 0.0, 0.0, 0.0, 0.0, 0.0, 0.0, 0.0, 0.0, 0.0, 0.0, 0.0, 0.0, 0.0, 0.0, 0.0, 0.0, 0.0, 0.0, 0.0, 0.0, 0.0, 0.0, 0.0, 0.0, 0.0, 0.0, 0.0, 0.0, 0.0, 0.0, 0.0, 0.0, 0.0, 0.0, 0.0, 0.0, 0.0, 0.0, 0.0, 0.0, 0.0, 0.0, 0.0, 0.0, 0.0, 0.0, 0.0, 0.0, 0.0, 0.0, 0.0, 0.0, 0.0, 0.0, 0.0, 0.0, 0.0, 0.0, 0.0, 0.0])
me_circle_001.materials.append(mat_material_002)
me_circle_001.use_remesh_fix_poles = True
me_circle_001.use_remesh_preserve_attributes = False
me_circle_001.update()

# ---- objects
ob_light = bpy.data.objects.new('Light', light_light)
ob_camera = bpy.data.objects.new('Camera', cam_camera)
ob_circle_001 = bpy.data.objects.new('Circle.001', me_circle_001)

# ---- transforms, parenting, visibility, modifiers, constraints
ob_light.location = (4.076, 1.005, 5.904)
ob_light.rotation_euler = (0.6503, 0.05522, 1.866)
ob_light.lock_rotations_4d = False
ob_light.empty_display_type = 'ARROWS'
ob_light.color = (0.0, 0.0, 0.0, 0.0)
ob_light.lineart.crease_threshold = 0.0
ob_camera.location = (8.582, 0.576, 4.038)
ob_camera.rotation_euler = (1.124, -1.163e-07, 1.564)
ob_camera.scale = (1.0, 1.0, 1.0)
ob_camera.lock_rotations_4d = False
ob_camera.empty_display_type = 'ARROWS'
ob_camera.color = (0.0, 0.0, 0.0, 0.0)
ob_camera.display_type = 'WIRE'
ob_camera.lineart.crease_threshold = 0.0
ob_circle_001.location = (0.0, 0.006994, 0.0)
ob_circle_001.rotation_euler = (6.283, -0.0, -3.595)

# ---- collection membership
col_collection.objects.link(ob_light)
col_collection.objects.link(ob_camera)
col_collection.objects.link(ob_circle_001)

# ---- scene / render settings (as saved in the file)
scene.camera = ob_camera
scene.frame_start = 1; scene.frame_end = 250; scene.frame_set(1)
scene.render.engine = 'BLENDER_EEVEE_NEXT'
scene.cycles.sampling_pattern = 'TABULATED_SOBOL'
scene.cycles.use_light_tree = False
scene.view_settings.view_transform = 'Filmic'
bpy.context.view_layer.update()
